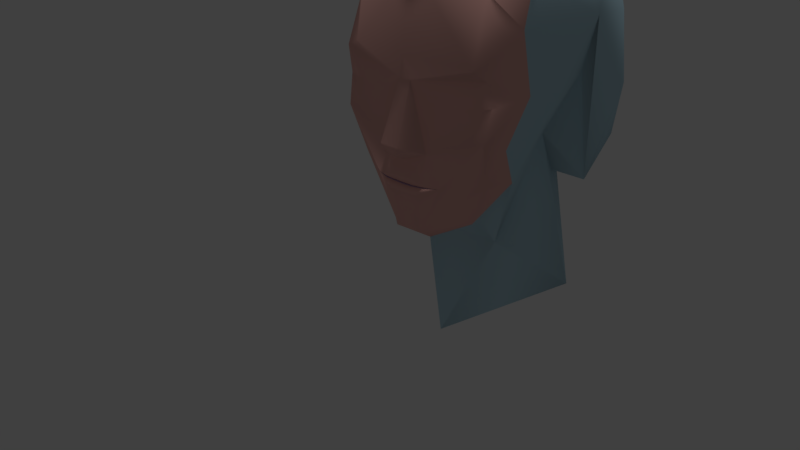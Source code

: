 # Source: Fem_Head1.blend  (saved by Blender 2.79.0; exported with 4.5.12 LTS)
import bpy
from mathutils import Matrix  # noqa: F401  (used for matrix-valued properties, if any)

bpy.ops.wm.read_factory_settings(use_empty=True)
scene = bpy.context.scene
scene.name = 'hologram'

# ---- collections
col_collection_1 = bpy.data.collections.new('Collection 1'); scene.collection.children.link(col_collection_1)

# ---- materials (node trees are filled in below, after node groups)
mat_sci2_tounge_bmp = bpy.data.materials.new('Sci2_Tounge.bmp')
mat_sci2_tounge_bmp.alpha_threshold = 0.0
mat_sci2_tounge_bmp.use_transparent_shadow = False
mat_sci2_tounge_bmp.diffuse_color = (0.6274, 0.4073, 0.5683, 1.0)
mat_sci2_tounge_bmp.roughness = 0.5
mat_sci2_teeth_bmp = bpy.data.materials.new('Sci2_Teeth.bmp')
mat_sci2_teeth_bmp.alpha_threshold = 0.0
mat_sci2_teeth_bmp.use_transparent_shadow = False
mat_sci2_teeth_bmp.diffuse_color = (0.7021, 0.6981, 0.6861, 1.0)
mat_sci2_teeth_bmp.roughness = 0.5
mat_player_teeth1_bmp = bpy.data.materials.new('PLAYER_Teeth1.bmp')
mat_player_teeth1_bmp.alpha_threshold = 0.0
mat_player_teeth1_bmp.use_transparent_shadow = False
mat_player_teeth1_bmp.diffuse_color = (0.9339, 0.8481, 0.5472, 1.0)
mat_player_teeth1_bmp.roughness = 0.5
mat_headside_bmp = bpy.data.materials.new('headside.bmp')
mat_headside_bmp.alpha_threshold = 0.0
mat_headside_bmp.use_transparent_shadow = False
mat_headside_bmp.diffuse_color = (0.8553, 0.6686, 0.866, 1.0)
mat_headside_bmp.roughness = 0.5
mat_olderface_bmp = bpy.data.materials.new('olderface.bmp')
mat_olderface_bmp.alpha_threshold = 0.0
mat_olderface_bmp.use_transparent_shadow = False
mat_olderface_bmp.diffuse_color = (0.87, 0.4736, 0.4224, 1.0)
mat_olderface_bmp.roughness = 0.5
mat_olderside_bmp = bpy.data.materials.new('olderside.bmp')
mat_olderside_bmp.alpha_threshold = 0.0
mat_olderside_bmp.use_transparent_shadow = False
mat_olderside_bmp.diffuse_color = (0.4902, 0.7024, 0.8022, 1.0)
mat_olderside_bmp.roughness = 0.5

# ---- material node trees

# ---- world
world_world = bpy.data.worlds.new('World'); scene.world = world_world
world_world.color = (0.05088, 0.05088, 0.05088)
world_world.use_sun_shadow = False
world_world.sun_shadow_jitter_overblur = 0.0
world_world.cycles.sampling_method = 'MANUAL'

# ---- lights
light_hemi = bpy.data.lights.new('Hemi', 'SUN')
light_hemi.transmission_factor = 0.0
light_hemi.angle = 0.1993
light_hemi.energy = 1.0
light_hemi.shadow_buffer_clip_start = 0.5
light_hemi.shadow_soft_size = 0.1
light_hemi.shadow_cascade_max_distance = 1000.0

# ---- meshes
me_sci3_template_biped1_nerdhead__001 = bpy.data.meshes.new('SCI3_Template_Biped1(NerdHead).001')
me_sci3_template_biped1_nerdhead__001.from_pydata([(-0.8901, -5.228, 63.22), (1.069, -5.242, 63.27), (-0.525, -5.397, 63.22), (0.04202, -5.456, 63.22), (0.3724, -5.457, 63.23), (-0.5197, -5.395, 63.26), (0.6498, -5.397, 63.27), (0.05034, -5.451, 63.27), (-0.536, -3.895, 63.12), (0.264, -5.332, 63.26), (0.234, -3.934, 63.05), (1.064, -3.905, 63.11), (1.364, -4.474, 63.29), (0.704, -5.154, 63.4), (1.334, -4.41, 63.16), (0.624, -5.156, 63.24), (-0.08596, -5.154, 63.4), (-0.05596, -5.148, 63.25), (-0.826, -4.474, 63.29), (-0.786, -4.409, 63.15), (-0.04257, -5.142, 63.29), (0.6074, -5.102, 63.13), (0.5974, -5.142, 63.29), (-0.05257, -5.102, 63.13), (-0.8126, -4.412, 63.09), (-0.7726, -4.432, 63.18), (1.307, -4.422, 63.18), (1.347, -4.422, 63.09), (0.3805, -5.45, 63.27), (-2.52, -3.626, 65.62), (-0.8297, -3.261, 61.84), (0.9603, -3.371, 61.79), (-2.15, -4.019, 64.27), (1.98, -4.719, 68.34), (2.04, -5.271, 66.6), (2.16, -4.864, 66.27), (0.2203, -5.353, 66.02), (1.27, -5.076, 65.38), (0.7403, -5.358, 64.18), (2.23, -5.025, 64.73), (2.04, -4.646, 63.37), (0.4124, -5.197, 61.84), (1.432, -4.267, 62.04), (0.5924, -4.957, 61.67), (-0.5276, -4.957, 61.67), (-1.338, -4.287, 62.05), (-1.81, -4.664, 63.39), (-2.07, -5.033, 64.75), (-2.21, -4.775, 65.53), (-2.21, -4.897, 66.31), (-1.14, -5.093, 65.43), (-0.1097, -5.372, 66.01), (-0.4497, -5.353, 64.16), (-0.1697, -6.026, 64.48), (-0.02973, -6.008, 64.24), (0.2603, -6.005, 64.23), (0.1503, -5.855, 64.1), (0.1503, -5.488, 63.95), (0.4503, -5.411, 63.75), (0.1803, -5.409, 63.74), (0.3603, -5.521, 63.48), (-0.2297, -5.521, 63.48), (-0.24, -5.426, 63.26), (0.4224, -5.477, 63.02), (0.6623, -5.396, 63.24), (0.4924, -5.277, 62.71), (0.07242, -5.277, 62.68), (-0.2876, -5.197, 61.85), (-0.3976, -5.277, 62.75), (-0.3176, -5.477, 63.01), (-0.2357, -5.428, 63.22), (-1.75, -4.732, 68.39), (-1.58, -5.272, 66.64), (0.06028, -5.478, 66.63), (0.3803, -6.033, 64.47), (2.25, -4.758, 65.57), (-0.5697, -5.454, 63.35), (-0.3397, -5.409, 63.74), (-0.05973, -5.409, 63.74), (0.6603, -5.425, 63.36), (-2.403, -0.8927, 59.12), (-0.03579, 1.156, 59.47), (2.452, -0.9637, 59.17), (2.82, 0.633, 64.91), (1.56, 2.529, 62.47), (2.45, 0.9515, 66.81), (-0.009718, 2.34, 65.45), (-1.47, 2.529, 62.47), (-2.07, 0.9006, 66.81), (-2.78, 0.4914, 65.01), (-3.07, -1.685, 67.48), (-2.48, -0.696, 62.4), (-1.53, -0.696, 62.4), (-1.3, 0.05976, 62.01), (-0.1797, 0.7177, 62.0), (-0.01973, 0.9334, 62.01), (0.1603, 0.7177, 62.0), (1.25, 0.07213, 62.0), (2.59, -0.696, 62.4), (3.05, -1.412, 67.29), (2.22, 0.4731, 68.88), (-0.009709, 1.368, 69.75), (0.05029, -0.5339, 70.8), (-2.71, 0.4566, 68.94), (-2.58, -3.047, 70.42), (-2.79, -4.045, 68.86), (-2.51, -4.086, 67.29), (-2.45, -2.622, 64.8), (-2.49, -1.076, 65.65), (-1.51, -1.242, 63.69), (1.2, -2.857, 60.86), (1.51, -1.244, 63.66), (1.52, -0.696, 62.4), (2.59, -3.627, 65.66), (2.6, -4.061, 67.43), (2.79, -4.042, 68.7), (2.74, -3.022, 70.33), (1.96, -4.227, 70.36), (0.1003, -2.941, 71.07), (0.03029, -4.389, 70.49), (-1.91, -4.227, 70.36), (-0.02972, -5.102, 69.68), (0.0002832, -5.216, 68.99), (-0.03972, -4.933, 68.73), (1.79, -3.03, 62.88), (2.48, -2.621, 64.76), (2.48, -1.075, 65.61), (-1.82, -3.034, 62.93), (-0.009712, 1.978, 68.24), (0.2003, 2.03, 66.93), (2.21, -4.011, 64.24), (-0.04577, -3.589, 57.89), (-1.15, -2.858, 60.9), (-0.0009587, -4.856, 63.21), (-0.1237, -5.364, 63.26)], [], [(0, 8, 5), (5, 8, 133, 134), (8, 10, 133), (9, 10, 6), (10, 11, 6), (6, 11, 1), (11, 4, 64), (0, 2, 8), (8, 2, 10), (2, 70, 10), (10, 3, 11), (3, 4, 11), (5, 134, 62), (7, 9, 28), (12, 13, 14), (14, 13, 15), (13, 16, 15), (15, 16, 17), (16, 18, 17), (17, 18, 19), (20, 21, 22), (20, 23, 21), (20, 24, 23), (20, 25, 24), (22, 21, 26), (26, 21, 27), (123, 33, 115), (115, 33, 114), (33, 34, 114), (114, 34, 35), (34, 36, 35), (35, 36, 37), (36, 38, 37), (37, 38, 39), (38, 1, 39), (39, 1, 40), (1, 41, 40), (40, 41, 42), (41, 43, 42), (42, 43, 31), (43, 44, 31), (31, 44, 30), (44, 45, 30), (30, 45, 127), (45, 46, 127), (127, 46, 32), (46, 47, 32), (32, 47, 29), (47, 48, 29), (29, 48, 49), (48, 50, 49), (49, 50, 51), (50, 52, 51), (51, 52, 53), (52, 54, 53), (53, 54, 55), (54, 56, 55), (55, 56, 38), (56, 57, 38), (38, 57, 58), (57, 59, 58), (58, 59, 60), (59, 61, 60), (60, 61, 7), (61, 62, 7), (4, 63, 64), (64, 63, 1), (63, 65, 1), (1, 65, 41), (65, 66, 41), (41, 66, 67), (66, 68, 67), (67, 68, 0), (68, 69, 0), (0, 69, 2), (69, 70, 2), (106, 71, 105), (105, 71, 123), (71, 72, 123), (123, 72, 73), (72, 51, 73), (73, 51, 36), (51, 53, 36), (36, 53, 74), (53, 55, 74), (74, 55, 38), (31, 124, 42), (42, 124, 40), (124, 130, 40), (40, 130, 39), (130, 113, 39), (39, 113, 75), (113, 35, 75), (75, 35, 37), (46, 0, 47), (47, 0, 52), (0, 76, 52), (52, 76, 77), (76, 61, 77), (77, 61, 78), (61, 59, 78), (78, 59, 57), (79, 1, 38), (79, 6, 1), (79, 28, 6), (79, 60, 28), (79, 58, 60), (79, 38, 58), (54, 52, 56), (56, 52, 57), (52, 77, 57), (57, 77, 78), (67, 44, 41), (67, 45, 44), (67, 46, 45), (67, 0, 46), (65, 63, 66), (66, 63, 69), (63, 3, 69), (69, 3, 70), (51, 72, 49), (49, 72, 106), (72, 71, 106), (61, 76, 62), (62, 76, 5), (76, 0, 5), (36, 34, 73), (73, 34, 123), (34, 33, 123), (52, 50, 47), (47, 50, 48), (114, 35, 113), (38, 36, 74), (49, 106, 29), (44, 43, 41), (69, 68, 66), (28, 60, 7), (75, 37, 39), (63, 4, 3), (83, 84, 85), (85, 84, 86), (84, 87, 86), (86, 87, 88), (87, 89, 88), (88, 89, 90), (89, 91, 90), (90, 91, 92), (91, 93, 92), (92, 93, 80), (93, 94, 80), (80, 94, 81), (94, 95, 81), (81, 95, 82), (95, 96, 82), (82, 96, 97), (96, 84, 97), (97, 84, 98), (84, 83, 98), (98, 83, 99), (83, 85, 99), (99, 85, 100), (85, 101, 100), (100, 101, 102), (101, 103, 102), (102, 103, 104), (103, 90, 104), (104, 90, 105), (90, 106, 105), (29, 90, 107), (107, 90, 108), (90, 92, 108), (108, 92, 109), (92, 80, 109), (109, 80, 132), (80, 131, 132), (132, 131, 110), (131, 82, 110), (110, 82, 111), (82, 112, 111), (111, 112, 98), (112, 97, 98), (113, 99, 114), (114, 99, 115), (99, 116, 115), (115, 116, 117), (116, 118, 117), (117, 118, 119), (118, 120, 119), (119, 120, 121), (120, 105, 121), (121, 105, 122), (105, 123, 122), (122, 123, 115), (30, 110, 31), (31, 110, 124), (110, 111, 124), (124, 111, 125), (111, 126, 125), (125, 126, 99), (126, 98, 99), (120, 118, 104), (104, 118, 102), (118, 116, 102), (102, 116, 100), (116, 99, 100), (108, 109, 107), (107, 109, 127), (109, 132, 127), (127, 132, 30), (132, 110, 30), (101, 128, 103), (103, 128, 88), (128, 129, 88), (88, 129, 86), (129, 85, 86), (91, 94, 93), (91, 95, 94), (91, 84, 95), (91, 87, 84), (91, 89, 87), (119, 121, 117), (117, 121, 115), (121, 122, 115), (124, 125, 130), (130, 125, 113), (125, 99, 113), (127, 32, 107), (107, 32, 29), (101, 85, 128), (128, 85, 129), (29, 106, 90), (104, 105, 120), (112, 82, 97), (90, 103, 88), (96, 95, 84), (111, 98, 126), (134, 133, 9), (62, 134, 9, 7), (133, 10, 9), (10, 70, 3), (28, 9, 6), (64, 1, 11)])
me_sci3_template_biped1_nerdhead__001.polygons.foreach_set('use_smooth', [True] * 242)
me_sci3_template_biped1_nerdhead__001.polygons.foreach_set('material_index', [0, 0, 0, 0, 0, 0, 0, 0, 0, 0, 0, 0, 0, 0, 1, 1, 1, 1, 1, 1, 1, 1, 1, 1, 1, 1, 4, 4, 4, 4, 4, 4, 4, 4, 4, 4, 4, 4, 4, 4, 4, 4, 4, 4, 4, 4, 4, 4, 4, 4, 4, 4, 4, 4, 4, 4, 4, 4, 4, 4, 4, 4, 4, 4, 4, 4, 4, 4, 4, 4, 4, 4, 4, 4, 4, 4, 4, 4, 4, 4, 4, 4, 4, 4, 4, 4, 4, 4, 4, 4, 4, 4, 4, 4, 4, 4, 4, 4, 4, 4, 4, 4, 4, 4, 4, 4, 4, 4, 4, 4, 4, 4, 4, 4, 4, 4, 4, 4, 4, 4, 4, 4, 4, 4, 4, 4, 4, 4, 4, 4, 4, 4, 4, 4, 4, 4, 4, 4, 4, 5, 5, 5, 5, 5, 5, 5, 5, 5, 5, 5, 5, 5, 5, 5, 5, 5, 5, 5, 5, 5, 5, 5, 5, 5, 5, 5, 5, 5, 5, 5, 5, 5, 5, 5, 5, 5, 5, 5, 5, 5, 5, 5, 5, 5, 5, 5, 5, 5, 5, 5, 5, 5, 5, 5, 5, 5, 5, 5, 5, 5, 5, 5, 5, 5, 5, 5, 5, 5, 5, 5, 5, 5, 5, 5, 5, 5, 5, 5, 5, 5, 5, 5, 5, 5, 5, 5, 5, 5, 5, 5, 5, 5, 5, 5, 5, 5, 0, 0, 0, 0, 0, 0])
_uv = me_sci3_template_biped1_nerdhead__001.uv_layers.new(name='UVMap')
_uv.uv.foreach_set('vector', [0.7, 0.625, 0.6, 0.875, 0.6, 0.375, 0.6, 0.375, 0.6, 0.875, 0.4997, 0.5406, 0.5238, 0.375, 0.6, 0.875, 0.45, 0.875, 0.4997, 0.5406, 0.45, 0.375, 0.45, 0.875, 0.3, 0.375, 0.45, 0.875, 0.3, 0.875, 0.3, 0.375, 0.3, 0.375, 0.3, 0.875, 0.2, 0.625, 0.3, 0.875, 0.3, 0.375, 0.2602, 0.4745, 0.7, 0.625, 0.55, 0.375, 0.6, 0.875, 0.6, 0.875, 0.55, 0.375, 0.45, 0.875, 0.55, 0.375, 0.5039, 0.3174, 0.45, 0.875, 0.45, 0.875, 0.45, 0.25, 0.3, 0.875, 0.45, 0.25, 0.3, 0.375, 0.3, 0.875, 0.6, 0.375, 0.5238, 0.375, 0.5248, 0.3124, 0.45, 0.25, 0.45, 0.375, 0.3645, 0.3213, 0.0, 0.5, 0.2708, 0.1667, 0.02083, 0.8333, 0.02083, 0.8333, 0.2708, 0.1667, 0.3125, 0.5, 0.2708, 0.1667, 0.6042, 0.1667, 0.3125, 0.5, 0.3125, 0.5, 0.6042, 0.1667, 0.5833, 0.5, 0.6042, 0.1667, 0.9167, 0.5, 0.5833, 0.5, 0.5833, 0.5, 0.9167, 0.5, 0.8958, 0.8333, 0.5833, 0.5, 0.3125, 0.8333, 0.3125, 0.5, 0.5833, 0.5, 0.6042, 0.8333, 0.3125, 0.8333, 0.5833, 0.5, 0.9167, 1.0, 0.6042, 0.8333, 0.5833, 0.5, 0.8958, 0.6667, 0.9167, 1.0, 0.3125, 0.5, 0.3125, 0.8333, 0.02083, 0.6667, 0.02083, 0.6667, 0.3125, 0.8333, 0.02083, 1.0, 0.5, 0.9833, 0.1413, 0.925, 0.0, 0.975, 0.0, 0.975, 0.1413, 0.925, 0.03261, 0.8, 0.1413, 0.925, 0.1304, 0.6833, 0.03261, 0.8, 0.03261, 0.8, 0.1304, 0.6833, 0.1087, 0.6417, 0.1304, 0.6833, 0.4565, 0.6083, 0.1087, 0.6417, 0.1087, 0.6417, 0.4565, 0.6083, 0.2609, 0.5167, 0.4565, 0.6083, 0.3587, 0.3583, 0.2609, 0.5167, 0.2609, 0.5167, 0.3587, 0.3583, 0.09783, 0.425, 0.3587, 0.3583, 0.3043, 0.225, 0.09783, 0.425, 0.09783, 0.425, 0.3043, 0.225, 0.1304, 0.2417, 0.3043, 0.225, 0.413, 0.03333, 0.1304, 0.2417, 0.1304, 0.2417, 0.413, 0.03333, 0.2391, 0.05833, 0.413, 0.03333, 0.3913, 0.008333, 0.2391, 0.05833, 0.2391, 0.05833, 0.3913, 0.008333, 0.3152, 0.025, 0.3913, 0.008333, 0.587, 0.008333, 0.3152, 0.025, 0.3152, 0.025, 0.587, 0.008333, 0.6413, 0.03333, 0.587, 0.008333, 0.7283, 0.05833, 0.6413, 0.03333, 0.6413, 0.03333, 0.7283, 0.05833, 0.8152, 0.1833, 0.7283, 0.05833, 0.8152, 0.25, 0.8152, 0.1833, 0.8152, 0.1833, 0.8152, 0.25, 0.8696, 0.3667, 0.8152, 0.25, 0.8587, 0.4333, 0.8696, 0.3667, 0.8696, 0.3667, 0.8587, 0.4333, 0.9457, 0.55, 0.8587, 0.4333, 0.8804, 0.5417, 0.9457, 0.55, 0.9457, 0.55, 0.8804, 0.5417, 0.8913, 0.65, 0.8804, 0.5417, 0.6957, 0.525, 0.8913, 0.65, 0.8913, 0.65, 0.6957, 0.525, 0.5109, 0.6083, 0.6957, 0.525, 0.5761, 0.35, 0.5109, 0.6083, 0.5109, 0.6083, 0.5761, 0.35, 0.5217, 0.3917, 0.5761, 0.35, 0.5, 0.3583, 0.5217, 0.3917, 0.5217, 0.3917, 0.5, 0.3583, 0.4457, 0.3583, 0.5, 0.3583, 0.4674, 0.3417, 0.4457, 0.3583, 0.4457, 0.3583, 0.4674, 0.3417, 0.3587, 0.3583, 0.4674, 0.3417, 0.4674, 0.325, 0.3587, 0.3583, 0.3587, 0.3583, 0.4674, 0.325, 0.413, 0.2917, 0.4674, 0.325, 0.4565, 0.2917, 0.413, 0.2917, 0.413, 0.2917, 0.4565, 0.2917, 0.4239, 0.2583, 0.4565, 0.2917, 0.5326, 0.2583, 0.4239, 0.2583, 0.4239, 0.2583, 0.5326, 0.2583, 0.4891, 0.2167, 0.5326, 0.2583, 0.5326, 0.2167, 0.4891, 0.2167, 0.4239, 0.2167, 0.413, 0.1917, 0.3696, 0.2167, 0.3696, 0.2167, 0.413, 0.1917, 0.3043, 0.225, 0.413, 0.1917, 0.4022, 0.15, 0.3043, 0.225, 0.3043, 0.225, 0.4022, 0.15, 0.413, 0.03333, 0.4022, 0.15, 0.4783, 0.1417, 0.413, 0.03333, 0.413, 0.03333, 0.4783, 0.1417, 0.5435, 0.03333, 0.4783, 0.1417, 0.5652, 0.1583, 0.5435, 0.03333, 0.5435, 0.03333, 0.5652, 0.1583, 0.6522, 0.225, 0.5652, 0.1583, 0.5543, 0.1833, 0.6522, 0.225, 0.6522, 0.225, 0.5543, 0.1833, 0.587, 0.2167, 0.5543, 0.1833, 0.5326, 0.2083, 0.587, 0.2167, 0.9348, 0.7833, 0.8043, 0.9333, 0.9891, 1.0, 0.9891, 1.0, 0.8043, 0.9333, 0.5, 0.9833, 0.8043, 0.9333, 0.7717, 0.6917, 0.5, 0.9833, 0.5, 0.9833, 0.7717, 0.6917, 0.4783, 0.6917, 0.7717, 0.6917, 0.5109, 0.6083, 0.4783, 0.6917, 0.4783, 0.6917, 0.5109, 0.6083, 0.4565, 0.6083, 0.5109, 0.6083, 0.5217, 0.3917, 0.4565, 0.6083, 0.4565, 0.6083, 0.5217, 0.3917, 0.4239, 0.3917, 0.5217, 0.3917, 0.4457, 0.3583, 0.4239, 0.3917, 0.4239, 0.3917, 0.4457, 0.3583, 0.3587, 0.3583, 0.3152, 0.025, 0.1739, 0.175, 0.2391, 0.05833, 0.2391, 0.05833, 0.1739, 0.175, 0.1304, 0.2417, 0.1739, 0.175, 0.09783, 0.3583, 0.1304, 0.2417, 0.1304, 0.2417, 0.09783, 0.3583, 0.09783, 0.425, 0.09783, 0.3583, 0.03261, 0.5583, 0.09783, 0.425, 0.09783, 0.425, 0.03261, 0.5583, 0.08696, 0.5417, 0.03261, 0.5583, 0.1087, 0.6417, 0.08696, 0.5417, 0.08696, 0.5417, 0.1087, 0.6417, 0.2609, 0.5167, 0.8152, 0.25, 0.6522, 0.225, 0.8587, 0.4333, 0.8587, 0.4333, 0.6522, 0.225, 0.5761, 0.35, 0.6522, 0.225, 0.5978, 0.2333, 0.5761, 0.35, 0.5761, 0.35, 0.5978, 0.2333, 0.5543, 0.2917, 0.5978, 0.2333, 0.5326, 0.2583, 0.5543, 0.2917, 0.5543, 0.2917, 0.5326, 0.2583, 0.5, 0.2917, 0.5326, 0.2583, 0.4565, 0.2917, 0.5, 0.2917, 0.5, 0.2917, 0.4565, 0.2917, 0.4674, 0.325, 0.3696, 0.2417, 0.3043, 0.225, 0.3587, 0.3583, 0.3696, 0.2417, 0.3804, 0.2167, 0.3043, 0.225, 0.3696, 0.2417, 0.4239, 0.2167, 0.3804, 0.2167, 0.3696, 0.2417, 0.4239, 0.2583, 0.4239, 0.2167, 0.3696, 0.2417, 0.413, 0.2917, 0.4239, 0.2583, 0.3696, 0.2417, 0.3587, 0.3583, 0.413, 0.2917, 0.5, 0.3583, 0.5761, 0.35, 0.4674, 0.3417, 0.4674, 0.3417, 0.5761, 0.35, 0.4674, 0.325, 0.5761, 0.35, 0.5543, 0.2917, 0.4674, 0.325, 0.4674, 0.325, 0.5543, 0.2917, 0.5, 0.2917, 0.5435, 0.03333, 0.587, 0.008333, 0.413, 0.03333, 0.5435, 0.03333, 0.7283, 0.05833, 0.587, 0.008333, 0.5435, 0.03333, 0.8152, 0.25, 0.7283, 0.05833, 0.5435, 0.03333, 0.6522, 0.225, 0.8152, 0.25, 0.4022, 0.15, 0.413, 0.1917, 0.4783, 0.1417, 0.4783, 0.1417, 0.413, 0.1917, 0.5543, 0.1833, 0.413, 0.1917, 0.4891, 0.2167, 0.5543, 0.1833, 0.5543, 0.1833, 0.4891, 0.2167, 0.5326, 0.2083, 0.5109, 0.6083, 0.7717, 0.6917, 0.8913, 0.65, 0.8913, 0.65, 0.7717, 0.6917, 0.9348, 0.7833, 0.7717, 0.6917, 0.8043, 0.9333, 0.9348, 0.7833, 0.5326, 0.2583, 0.5978, 0.2333, 0.5326, 0.2167, 0.5326, 0.2167, 0.5978, 0.2333, 0.587, 0.2167, 0.5978, 0.2333, 0.6522, 0.225, 0.587, 0.2167, 0.4565, 0.6083, 0.1304, 0.6833, 0.4783, 0.6917, 0.4783, 0.6917, 0.1304, 0.6833, 0.5, 0.9833, 0.1304, 0.6833, 0.1413, 0.925, 0.5, 0.9833, 0.5761, 0.35, 0.6957, 0.525, 0.8587, 0.4333, 0.8587, 0.4333, 0.6957, 0.525, 0.8804, 0.5417, 0.03261, 0.8, 0.1087, 0.6417, 0.03261, 0.5583, 0.3587, 0.3583, 0.4565, 0.6083, 0.4239, 0.3917, 0.8913, 0.65, 0.9348, 0.7833, 0.9457, 0.55, 0.587, 0.008333, 0.3913, 0.008333, 0.413, 0.03333, 0.5543, 0.1833, 0.5652, 0.1583, 0.4783, 0.1417, 0.4239, 0.2167, 0.4239, 0.2583, 0.4891, 0.2167, 0.08696, 0.5417, 0.2609, 0.5167, 0.09783, 0.425, 0.413, 0.1917, 0.4239, 0.2167, 0.4891, 0.2167, 0.2353, 0.5321, 0.0, 0.3395, 0.1912, 0.6789, 0.1912, 0.6789, 0.0, 0.3395, 0.01471, 0.5688, 0.0, 0.3395, 0.0, 0.3395, 0.01471, 0.5688, 0.01471, 0.5688, 0.0, 0.3395, 0.2059, 0.6789, 0.0, 0.3395, 0.25, 0.5321, 0.2059, 0.6789, 0.2059, 0.6789, 0.25, 0.5321, 0.5294, 0.7248, 0.25, 0.5321, 0.3971, 0.3303, 0.5294, 0.7248, 0.5294, 0.7248, 0.3971, 0.3303, 0.3971, 0.3303, 0.3971, 0.3303, 0.3088, 0.3028, 0.3971, 0.3303, 0.3971, 0.3303, 0.3088, 0.3028, 0.4412, 0.1193, 0.3088, 0.3028, 0.2206, 0.3028, 0.4412, 0.1193, 0.4412, 0.1193, 0.2206, 0.3028, 0.1765, 0.2294, 0.2206, 0.3028, 0.1912, 0.3028, 0.1765, 0.2294, 0.1765, 0.2294, 0.1912, 0.3028, 0.4412, 0.1193, 0.1912, 0.3028, 0.2206, 0.3028, 0.4412, 0.1193, 0.4412, 0.1193, 0.2206, 0.3028, 0.3088, 0.3028, 0.2206, 0.3028, 0.0, 0.3395, 0.3088, 0.3028, 0.3088, 0.3028, 0.0, 0.3395, 0.3971, 0.3303, 0.0, 0.3395, 0.2353, 0.5321, 0.3971, 0.3303, 0.3971, 0.3303, 0.2353, 0.5321, 0.4853, 0.7156, 0.2353, 0.5321, 0.1912, 0.6789, 0.4853, 0.7156, 0.4853, 0.7156, 0.1912, 0.6789, 0.25, 0.8349, 0.1912, 0.6789, 0.1471, 0.8991, 0.25, 0.8349, 0.25, 0.8349, 0.1471, 0.8991, 0.3824, 0.9817, 0.1471, 0.8991, 0.2647, 0.844, 0.3824, 0.9817, 0.3824, 0.9817, 0.2647, 0.844, 0.6912, 0.9541, 0.2647, 0.844, 0.5294, 0.7248, 0.6912, 0.9541, 0.6912, 0.9541, 0.5294, 0.7248, 0.8235, 0.8349, 0.5294, 0.7248, 0.8235, 0.7156, 0.8235, 0.8349, 0.7647, 0.5872, 0.5294, 0.7248, 0.6471, 0.5229, 0.6471, 0.5229, 0.5294, 0.7248, 0.4559, 0.5872, 0.5294, 0.7248, 0.3971, 0.3303, 0.4559, 0.5872, 0.4559, 0.5872, 0.3971, 0.3303, 0.4706, 0.4312, 0.3971, 0.3303, 0.4412, 0.1193, 0.4706, 0.4312, 0.4706, 0.4312, 0.4412, 0.1193, 0.6765, 0.2202, 0.4412, 0.1193, 0.7353, 0.009174, 0.6765, 0.2202, 0.6765, 0.2202, 0.7353, 0.009174, 0.6765, 0.211, 0.7353, 0.009174, 0.4412, 0.1193, 0.6765, 0.211, 0.6765, 0.211, 0.4412, 0.1193, 0.4706, 0.4312, 0.4412, 0.1193, 0.3971, 0.3303, 0.4706, 0.4312, 0.4706, 0.4312, 0.3971, 0.3303, 0.3971, 0.3303, 0.3971, 0.3303, 0.3088, 0.3028, 0.3971, 0.3303, 0.7647, 0.5872, 0.4853, 0.7156, 0.8235, 0.7248, 0.8235, 0.7248, 0.4853, 0.7156, 0.8235, 0.8257, 0.4853, 0.7156, 0.6912, 0.945, 0.8235, 0.8257, 0.8235, 0.8257, 0.6912, 0.945, 0.8529, 0.945, 0.6912, 0.945, 0.6765, 1.0, 0.8529, 0.945, 0.8529, 0.945, 0.6765, 1.0, 0.8676, 0.9633, 0.6765, 1.0, 0.8382, 0.9541, 0.8676, 0.9633, 0.8676, 0.9633, 0.8382, 0.9541, 0.9559, 0.8991, 0.8382, 0.9541, 0.8235, 0.8349, 0.9559, 0.8991, 0.9559, 0.8991, 0.8235, 0.8349, 0.9706, 0.844, 0.8235, 0.8349, 0.9412, 0.8257, 0.9706, 0.844, 0.9706, 0.844, 0.9412, 0.8257, 0.8235, 0.8257, 0.7206, 0.2936, 0.6765, 0.211, 0.7353, 0.2844, 0.7353, 0.2844, 0.6765, 0.211, 0.6912, 0.3761, 0.6765, 0.211, 0.4706, 0.4312, 0.6912, 0.3761, 0.6912, 0.3761, 0.4706, 0.4312, 0.6471, 0.5138, 0.4706, 0.4312, 0.4559, 0.578, 0.6471, 0.5138, 0.6471, 0.5138, 0.4559, 0.578, 0.4853, 0.7156, 0.4559, 0.578, 0.3971, 0.3303, 0.4853, 0.7156, 0.8382, 0.9541, 0.6765, 1.0, 0.6912, 0.9541, 0.6912, 0.9541, 0.6765, 1.0, 0.3824, 0.9817, 0.6765, 1.0, 0.6912, 0.945, 0.3824, 0.9817, 0.3824, 0.9817, 0.6912, 0.945, 0.25, 0.8349, 0.6912, 0.945, 0.4853, 0.7156, 0.25, 0.8349, 0.4559, 0.5872, 0.4706, 0.4312, 0.6471, 0.5229, 0.6471, 0.5229, 0.4706, 0.4312, 0.6912, 0.3761, 0.4706, 0.4312, 0.6765, 0.2202, 0.6912, 0.3761, 0.6912, 0.3761, 0.6765, 0.2202, 0.7206, 0.2936, 0.6765, 0.2202, 0.6765, 0.211, 0.7206, 0.2936, 0.1471, 0.8991, 0.07353, 0.789, 0.2647, 0.844, 0.2647, 0.844, 0.07353, 0.789, 0.2059, 0.6789, 0.07353, 0.789, 0.05882, 0.6881, 0.2059, 0.6789, 0.2059, 0.6789, 0.05882, 0.6881, 0.01471, 0.5688, 0.05882, 0.6881, 0.1912, 0.6789, 0.01471, 0.5688, 0.3971, 0.3303, 0.2206, 0.3028, 0.3088, 0.3028, 0.3971, 0.3303, 0.1912, 0.3028, 0.2206, 0.3028, 0.3971, 0.3303, 0.0, 0.3395, 0.1912, 0.3028, 0.3971, 0.3303, 0.0, 0.3395, 0.0, 0.3395, 0.3971, 0.3303, 0.25, 0.5321, 0.0, 0.3395, 0.8676, 0.9633, 0.9559, 0.8991, 0.8529, 0.945, 0.8529, 0.945, 0.9559, 0.8991, 0.8235, 0.8257, 0.9559, 0.8991, 0.9706, 0.844, 0.8235, 0.8257, 0.6912, 0.3761, 0.6471, 0.5138, 0.8235, 0.4771, 0.8235, 0.4771, 0.6471, 0.5138, 0.7647, 0.5872, 0.6471, 0.5138, 0.4853, 0.7156, 0.7647, 0.5872, 0.6912, 0.3761, 0.8235, 0.4771, 0.6471, 0.5229, 0.6471, 0.5229, 0.8235, 0.4771, 0.7647, 0.5872, 0.1471, 0.8991, 0.1912, 0.6789, 0.07353, 0.789, 0.07353, 0.789, 0.1912, 0.6789, 0.05882, 0.6881, 0.7647, 0.5872, 0.8235, 0.7156, 0.5294, 0.7248, 0.6912, 0.9541, 0.8235, 0.8349, 0.8382, 0.9541, 0.3971, 0.3303, 0.4412, 0.1193, 0.3088, 0.3028, 0.5294, 0.7248, 0.2647, 0.844, 0.2059, 0.6789, 0.2206, 0.3028, 0.1912, 0.3028, 0.0, 0.3395, 0.4706, 0.4312, 0.3971, 0.3303, 0.4559, 0.578, 0.5238, 0.375, 0.4997, 0.5406, 0.45, 0.375, 0.5248, 0.3124, 0.5238, 0.375, 0.45, 0.375, 0.45, 0.25, 0.4997, 0.5406, 0.45, 0.875, 0.45, 0.375, 0.45, 0.875, 0.5039, 0.3174, 0.45, 0.25, 0.3645, 0.3213, 0.45, 0.375, 0.3, 0.375, 0.2602, 0.4745, 0.2, 0.625, 0.3, 0.875])
_ca = me_sci3_template_biped1_nerdhead__001.color_attributes.new('Col', 'BYTE_COLOR', 'CORNER')
_ca.data.foreach_set('color', [1.0, 1.0, 1.0, 1.0, 1.0, 1.0, 1.0, 1.0, 1.0, 1.0, 1.0, 1.0, 1.0, 1.0, 1.0, 1.0, 1.0, 1.0, 1.0, 1.0, 1.0, 1.0, 1.0, 1.0, 1.0, 1.0, 1.0, 1.0, 1.0, 1.0, 1.0, 1.0, 1.0, 1.0, 1.0, 1.0, 1.0, 1.0, 1.0, 1.0, 1.0, 1.0, 1.0, 1.0, 1.0, 1.0, 1.0, 1.0, 1.0, 1.0, 1.0, 1.0, 1.0, 1.0, 1.0, 1.0, 1.0, 1.0, 1.0, 1.0, 1.0, 1.0, 1.0, 1.0, 1.0, 1.0, 1.0, 1.0, 1.0, 1.0, 1.0, 1.0, 1.0, 1.0, 1.0, 1.0, 1.0, 1.0, 1.0, 1.0, 1.0, 1.0, 1.0, 1.0, 1.0, 1.0, 1.0, 1.0, 1.0, 1.0, 1.0, 1.0, 1.0, 1.0, 1.0, 1.0, 1.0, 1.0, 1.0, 1.0, 1.0, 1.0, 1.0, 1.0, 1.0, 1.0, 1.0, 1.0, 1.0, 1.0, 1.0, 1.0, 1.0, 1.0, 1.0, 1.0, 1.0, 1.0, 1.0, 1.0, 1.0, 1.0, 1.0, 1.0, 1.0, 1.0, 1.0, 1.0, 1.0, 1.0, 1.0, 1.0, 1.0, 1.0, 1.0, 1.0, 1.0, 1.0, 1.0, 1.0, 1.0, 1.0, 1.0, 1.0, 1.0, 1.0, 1.0, 1.0, 1.0, 1.0, 1.0, 1.0, 1.0, 1.0, 1.0, 1.0, 1.0, 1.0, 1.0, 1.0, 1.0, 1.0, 1.0, 1.0, 1.0, 1.0, 1.0, 1.0, 1.0, 1.0, 1.0, 1.0, 1.0, 1.0, 1.0, 1.0, 1.0, 1.0, 1.0, 1.0, 1.0, 1.0, 1.0, 1.0, 1.0, 1.0, 1.0, 1.0, 1.0, 1.0, 1.0, 1.0, 1.0, 1.0, 1.0, 1.0, 1.0, 1.0, 1.0, 1.0, 1.0, 1.0, 1.0, 1.0, 1.0, 1.0, 1.0, 1.0, 1.0, 1.0, 1.0, 1.0, 1.0, 1.0, 1.0, 1.0, 1.0, 1.0, 1.0, 1.0, 1.0, 1.0, 1.0, 1.0, 1.0, 1.0, 1.0, 1.0, 1.0, 1.0, 1.0, 1.0, 1.0, 1.0, 1.0, 1.0, 1.0, 1.0, 1.0, 1.0, 1.0, 1.0, 1.0, 1.0, 1.0, 1.0, 1.0, 1.0, 1.0, 1.0, 1.0, 1.0, 1.0, 1.0, 1.0, 1.0, 1.0, 1.0, 1.0, 1.0, 1.0, 1.0, 1.0, 1.0, 1.0, 1.0, 1.0, 1.0, 1.0, 1.0, 1.0, 1.0, 1.0, 1.0, 1.0, 1.0, 1.0, 1.0, 1.0, 1.0, 1.0, 1.0, 1.0, 1.0, 1.0, 1.0, 1.0, 1.0, 1.0, 1.0, 1.0, 1.0, 1.0, 1.0, 1.0, 1.0, 1.0, 1.0, 1.0, 1.0, 1.0, 1.0, 1.0, 1.0, 1.0, 1.0, 1.0, 1.0, 1.0, 1.0, 1.0, 1.0, 1.0, 1.0, 1.0, 1.0, 1.0, 1.0, 1.0, 1.0, 1.0, 1.0, 1.0, 1.0, 1.0, 1.0, 1.0, 1.0, 1.0, 1.0, 1.0, 1.0, 1.0, 1.0, 1.0, 1.0, 1.0, 1.0, 1.0, 1.0, 1.0, 1.0, 1.0, 1.0, 1.0, 1.0, 1.0, 1.0, 1.0, 1.0, 1.0, 1.0, 1.0, 1.0, 1.0, 1.0, 1.0, 1.0, 1.0, 1.0, 1.0, 1.0, 1.0, 1.0, 1.0, 1.0, 1.0, 1.0, 1.0, 1.0, 1.0, 1.0, 1.0, 1.0, 1.0, 1.0, 1.0, 1.0, 1.0, 1.0, 1.0, 1.0, 1.0, 1.0, 1.0, 1.0, 1.0, 1.0, 1.0, 1.0, 1.0, 1.0, 1.0, 1.0, 1.0, 1.0, 1.0, 1.0, 1.0, 1.0, 1.0, 1.0, 1.0, 1.0, 1.0, 1.0, 1.0, 1.0, 1.0, 1.0, 1.0, 1.0, 1.0, 1.0, 1.0, 1.0, 1.0, 1.0, 1.0, 1.0, 1.0, 1.0, 1.0, 1.0, 1.0, 1.0, 1.0, 1.0, 1.0, 1.0, 1.0, 1.0, 1.0, 1.0, 1.0, 1.0, 1.0, 1.0, 1.0, 1.0, 1.0, 1.0, 1.0, 1.0, 1.0, 1.0, 1.0, 1.0, 1.0, 1.0, 1.0, 1.0, 1.0, 1.0, 1.0, 1.0, 1.0, 1.0, 1.0, 1.0, 1.0, 1.0, 1.0, 1.0, 1.0, 1.0, 1.0, 1.0, 1.0, 1.0, 1.0, 1.0, 1.0, 1.0, 1.0, 1.0, 1.0, 1.0, 1.0, 1.0, 1.0, 1.0, 1.0, 1.0, 1.0, 1.0, 1.0, 1.0, 1.0, 1.0, 1.0, 1.0, 1.0, 1.0, 1.0, 1.0, 1.0, 1.0, 1.0, 1.0, 1.0, 1.0, 1.0, 1.0, 1.0, 1.0, 1.0, 1.0, 1.0, 1.0, 1.0, 1.0, 1.0, 1.0, 1.0, 1.0, 1.0, 1.0, 1.0, 1.0, 1.0, 1.0, 1.0, 1.0, 1.0, 1.0, 1.0, 1.0, 1.0, 1.0, 1.0, 1.0, 1.0, 1.0, 1.0, 1.0, 1.0, 1.0, 1.0, 1.0, 1.0, 1.0, 1.0, 1.0, 1.0, 1.0, 1.0, 1.0, 1.0, 1.0, 1.0, 1.0, 1.0, 1.0, 1.0, 1.0, 1.0, 1.0, 1.0, 1.0, 1.0, 1.0, 1.0, 1.0, 1.0, 1.0, 1.0, 1.0, 1.0, 1.0, 1.0, 1.0, 1.0, 1.0, 1.0, 1.0, 1.0, 1.0, 1.0, 1.0, 1.0, 1.0, 1.0, 1.0, 1.0, 1.0, 1.0, 1.0, 1.0, 1.0, 1.0, 1.0, 1.0, 1.0, 1.0, 1.0, 1.0, 1.0, 1.0, 1.0, 1.0, 1.0, 1.0, 1.0, 1.0, 1.0, 1.0, 1.0, 1.0, 1.0, 1.0, 1.0, 1.0, 1.0, 1.0, 1.0, 1.0, 1.0, 1.0, 1.0, 1.0, 1.0, 1.0, 1.0, 1.0, 1.0, 1.0, 1.0, 1.0, 1.0, 1.0, 1.0, 1.0, 1.0, 1.0, 1.0, 1.0, 1.0, 1.0, 1.0, 1.0, 1.0, 1.0, 1.0, 1.0, 1.0, 1.0, 1.0, 1.0, 1.0, 1.0, 1.0, 1.0, 1.0, 1.0, 1.0, 1.0, 1.0, 1.0, 1.0, 1.0, 1.0, 1.0, 1.0, 1.0, 1.0, 1.0, 1.0, 1.0, 1.0, 1.0, 1.0, 1.0, 1.0, 1.0, 1.0, 1.0, 1.0, 1.0, 1.0, 1.0, 1.0, 1.0, 1.0, 1.0, 1.0, 1.0, 1.0, 1.0, 1.0, 1.0, 1.0, 1.0, 1.0, 1.0, 1.0, 1.0, 1.0, 1.0, 1.0, 1.0, 1.0, 1.0, 1.0, 1.0, 1.0, 1.0, 1.0, 1.0, 1.0, 1.0, 1.0, 1.0, 1.0, 1.0, 1.0, 1.0, 1.0, 1.0, 1.0, 1.0, 1.0, 1.0, 1.0, 1.0, 1.0, 1.0, 1.0, 1.0, 1.0, 1.0, 1.0, 1.0, 1.0, 1.0, 1.0, 1.0, 1.0, 1.0, 1.0, 1.0, 1.0, 1.0, 1.0, 1.0, 1.0, 1.0, 1.0, 1.0, 1.0, 1.0, 1.0, 1.0, 1.0, 1.0, 1.0, 1.0, 1.0, 1.0, 1.0, 1.0, 1.0, 1.0, 1.0, 1.0, 1.0, 1.0, 1.0, 1.0, 1.0, 1.0, 1.0, 1.0, 1.0, 1.0, 1.0, 1.0, 1.0, 1.0, 1.0, 1.0, 1.0, 1.0, 1.0, 1.0, 1.0, 1.0, 1.0, 1.0, 1.0, 1.0, 1.0, 1.0, 1.0, 1.0, 1.0, 1.0, 1.0, 1.0, 1.0, 1.0, 1.0, 1.0, 1.0, 1.0, 1.0, 1.0, 1.0, 1.0, 1.0, 1.0, 1.0, 1.0, 1.0, 1.0, 1.0, 1.0, 1.0, 1.0, 1.0, 1.0, 1.0, 1.0, 1.0, 1.0, 1.0, 1.0, 1.0, 1.0, 1.0, 1.0, 1.0, 1.0, 1.0, 1.0, 1.0, 1.0, 1.0, 1.0, 1.0, 1.0, 1.0, 1.0, 1.0, 1.0, 1.0, 1.0, 1.0, 1.0, 1.0, 1.0, 1.0, 1.0, 1.0, 1.0, 1.0, 1.0, 1.0, 1.0, 1.0, 1.0, 1.0, 1.0, 1.0, 1.0, 1.0, 1.0, 1.0, 1.0, 1.0, 1.0, 1.0, 1.0, 1.0, 1.0, 1.0, 1.0, 1.0, 1.0, 1.0, 1.0, 1.0, 1.0, 1.0, 1.0, 1.0, 1.0, 1.0, 1.0, 1.0, 1.0, 1.0, 1.0, 1.0, 1.0, 1.0, 1.0, 1.0, 1.0, 1.0, 1.0, 1.0, 1.0, 1.0, 1.0, 1.0, 1.0, 1.0, 1.0, 1.0, 1.0, 1.0, 1.0, 1.0, 1.0, 1.0, 1.0, 1.0, 1.0, 1.0, 1.0, 1.0, 1.0, 1.0, 1.0, 1.0, 1.0, 1.0, 1.0, 1.0, 1.0, 1.0, 1.0, 1.0, 1.0, 1.0, 1.0, 1.0, 1.0, 1.0, 1.0, 1.0, 1.0, 1.0, 1.0, 1.0, 1.0, 1.0, 1.0, 1.0, 1.0, 1.0, 1.0, 1.0, 1.0, 1.0, 1.0, 1.0, 1.0, 1.0, 1.0, 1.0, 1.0, 1.0, 1.0, 1.0, 1.0, 1.0, 1.0, 1.0, 1.0, 1.0, 1.0, 1.0, 1.0, 1.0, 1.0, 1.0, 1.0, 1.0, 1.0, 1.0, 1.0, 1.0, 1.0, 1.0, 1.0, 1.0, 1.0, 1.0, 1.0, 1.0, 1.0, 1.0, 1.0, 1.0, 1.0, 1.0, 1.0, 1.0, 1.0, 1.0, 1.0, 1.0, 1.0, 1.0, 1.0, 1.0, 1.0, 1.0, 1.0, 1.0, 1.0, 1.0, 1.0, 1.0, 1.0, 1.0, 1.0, 1.0, 1.0, 1.0, 1.0, 1.0, 1.0, 1.0, 1.0, 1.0, 1.0, 1.0, 1.0, 1.0, 1.0, 1.0, 1.0, 1.0, 1.0, 1.0, 1.0, 1.0, 1.0, 1.0, 1.0, 1.0, 1.0, 1.0, 1.0, 1.0, 1.0, 1.0, 1.0, 1.0, 1.0, 1.0, 1.0, 1.0, 1.0, 1.0, 1.0, 1.0, 1.0, 1.0, 1.0, 1.0, 1.0, 1.0, 1.0, 1.0, 1.0, 1.0, 1.0, 1.0, 1.0, 1.0, 1.0, 1.0, 1.0, 1.0, 1.0, 1.0, 1.0, 1.0, 1.0, 1.0, 1.0, 1.0, 1.0, 1.0, 1.0, 1.0, 1.0, 1.0, 1.0, 1.0, 1.0, 1.0, 1.0, 1.0, 1.0, 1.0, 1.0, 1.0, 1.0, 1.0, 1.0, 1.0, 1.0, 1.0, 1.0, 1.0, 1.0, 1.0, 1.0, 1.0, 1.0, 1.0, 1.0, 1.0, 1.0, 1.0, 1.0, 1.0, 1.0, 1.0, 1.0, 1.0, 1.0, 1.0, 1.0, 1.0, 1.0, 1.0, 1.0, 1.0, 1.0, 1.0, 1.0, 1.0, 1.0, 1.0, 1.0, 1.0, 1.0, 1.0, 1.0, 1.0, 1.0, 1.0, 1.0, 1.0, 1.0, 1.0, 1.0, 1.0, 1.0, 1.0, 1.0, 1.0, 1.0, 1.0, 1.0, 1.0, 1.0, 1.0, 1.0, 1.0, 1.0, 1.0, 1.0, 1.0, 1.0, 1.0, 1.0, 1.0, 1.0, 1.0, 1.0, 1.0, 1.0, 1.0, 1.0, 1.0, 1.0, 1.0, 1.0, 1.0, 1.0, 1.0, 1.0, 1.0, 1.0, 1.0, 1.0, 1.0, 1.0, 1.0, 1.0, 1.0, 1.0, 1.0, 1.0, 1.0, 1.0, 1.0, 1.0, 1.0, 1.0, 1.0, 1.0, 1.0, 1.0, 1.0, 1.0, 1.0, 1.0, 1.0, 1.0, 1.0, 1.0, 1.0, 1.0, 1.0, 1.0, 1.0, 1.0, 1.0, 1.0, 1.0, 1.0, 1.0, 1.0, 1.0, 1.0, 1.0, 1.0, 1.0, 1.0, 1.0, 1.0, 1.0, 1.0, 1.0, 1.0, 1.0, 1.0, 1.0, 1.0, 1.0, 1.0, 1.0, 1.0, 1.0, 1.0, 1.0, 1.0, 1.0, 1.0, 1.0, 1.0, 1.0, 1.0, 1.0, 1.0, 1.0, 1.0, 1.0, 1.0, 1.0, 1.0, 1.0, 1.0, 1.0, 1.0, 1.0, 1.0, 1.0, 1.0, 1.0, 1.0, 1.0, 1.0, 1.0, 1.0, 1.0, 1.0, 1.0, 1.0, 1.0, 1.0, 1.0, 1.0, 1.0, 1.0, 1.0, 1.0, 1.0, 1.0, 1.0, 1.0, 1.0, 1.0, 1.0, 1.0, 1.0, 1.0, 1.0, 1.0, 1.0, 1.0, 1.0, 1.0, 1.0, 1.0, 1.0, 1.0, 1.0, 1.0, 1.0, 1.0, 1.0, 1.0, 1.0, 1.0, 1.0, 1.0, 1.0, 1.0, 1.0, 1.0, 1.0, 1.0, 1.0, 1.0, 1.0, 1.0, 1.0, 1.0, 1.0, 1.0, 1.0, 1.0, 1.0, 1.0, 1.0, 1.0, 1.0, 1.0, 1.0, 1.0, 1.0, 1.0, 1.0, 1.0, 1.0, 1.0, 1.0, 1.0, 1.0, 1.0, 1.0, 1.0, 1.0, 1.0, 1.0, 1.0, 1.0, 1.0, 1.0, 1.0, 1.0, 1.0, 1.0, 1.0, 1.0, 1.0, 1.0, 1.0, 1.0, 1.0, 1.0, 1.0, 1.0, 1.0, 1.0, 1.0, 1.0, 1.0, 1.0, 1.0, 1.0, 1.0, 1.0, 1.0, 1.0, 1.0, 1.0, 1.0, 1.0, 1.0, 1.0, 1.0, 1.0, 1.0, 1.0, 1.0, 1.0, 1.0, 1.0, 1.0, 1.0, 1.0, 1.0, 1.0, 1.0, 1.0, 1.0, 1.0, 1.0, 1.0, 1.0, 1.0, 1.0, 1.0, 1.0, 1.0, 1.0, 1.0, 1.0, 1.0, 1.0, 1.0, 1.0, 1.0, 1.0, 1.0, 1.0, 1.0, 1.0, 1.0, 1.0, 1.0, 1.0, 1.0, 1.0, 1.0, 1.0, 1.0, 1.0, 1.0, 1.0, 1.0, 1.0, 1.0, 1.0, 1.0, 1.0, 1.0, 1.0, 1.0, 1.0, 1.0, 1.0, 1.0, 1.0, 1.0, 1.0, 1.0, 1.0, 1.0, 1.0, 1.0, 1.0, 1.0, 1.0, 1.0, 1.0, 1.0, 1.0, 1.0, 1.0, 1.0, 1.0, 1.0, 1.0, 1.0, 1.0, 1.0, 1.0, 1.0, 1.0, 1.0, 1.0, 1.0, 1.0, 1.0, 1.0, 1.0, 1.0, 1.0, 1.0, 1.0, 1.0, 1.0, 1.0, 1.0, 1.0, 1.0, 1.0, 1.0, 1.0, 1.0, 1.0, 1.0, 1.0, 1.0, 1.0, 1.0, 1.0, 1.0, 1.0, 1.0, 1.0, 1.0, 1.0, 1.0, 1.0, 1.0, 1.0, 1.0, 1.0, 1.0, 1.0, 1.0, 1.0, 1.0, 1.0, 1.0, 1.0, 1.0, 1.0, 1.0, 1.0, 1.0, 1.0, 1.0, 1.0, 1.0, 1.0, 1.0, 1.0, 1.0, 1.0, 1.0, 1.0, 1.0, 1.0, 1.0, 1.0, 1.0, 1.0, 1.0, 1.0, 1.0, 1.0, 1.0, 1.0, 1.0, 1.0, 1.0, 1.0, 1.0, 1.0, 1.0, 1.0, 1.0, 1.0, 1.0, 1.0, 1.0, 1.0, 1.0, 1.0, 1.0, 1.0, 1.0, 1.0, 1.0, 1.0, 1.0, 1.0, 1.0, 1.0, 1.0, 1.0, 1.0, 1.0, 1.0, 1.0, 1.0, 1.0, 1.0, 1.0, 1.0, 1.0, 1.0, 1.0, 1.0, 1.0, 1.0, 1.0, 1.0, 1.0, 1.0, 1.0, 1.0, 1.0, 1.0, 1.0, 1.0, 1.0, 1.0, 1.0, 1.0, 1.0, 1.0, 1.0, 1.0, 1.0, 1.0, 1.0, 1.0, 1.0, 1.0, 1.0, 1.0, 1.0, 1.0, 1.0, 1.0, 1.0, 1.0, 1.0, 1.0, 1.0, 1.0, 1.0, 1.0, 1.0, 1.0, 1.0, 1.0, 1.0, 1.0, 1.0, 1.0, 1.0, 1.0, 1.0, 1.0, 1.0, 1.0, 1.0, 1.0, 1.0, 1.0, 1.0, 1.0, 1.0, 1.0, 1.0, 1.0, 1.0, 1.0, 1.0, 1.0, 1.0, 1.0, 1.0, 1.0, 1.0, 1.0, 1.0, 1.0, 1.0, 1.0, 1.0, 1.0, 1.0, 1.0, 1.0, 1.0, 1.0, 1.0, 1.0, 1.0, 1.0, 1.0, 1.0, 1.0, 1.0, 1.0, 1.0, 1.0, 1.0, 1.0, 1.0, 1.0, 1.0, 1.0, 1.0, 1.0, 1.0, 1.0, 1.0, 1.0, 1.0, 1.0, 1.0, 1.0, 1.0, 1.0, 1.0, 1.0, 1.0, 1.0, 1.0, 1.0, 1.0, 1.0, 1.0, 1.0, 1.0, 1.0, 1.0, 1.0, 1.0, 1.0, 1.0, 1.0, 1.0, 1.0, 1.0, 1.0, 1.0, 1.0, 1.0, 1.0, 1.0, 1.0, 1.0, 1.0, 1.0, 1.0, 1.0, 1.0, 1.0, 1.0, 1.0, 1.0, 1.0, 1.0, 1.0, 1.0, 1.0, 1.0, 1.0, 1.0, 1.0, 1.0, 1.0, 1.0, 1.0, 1.0, 1.0, 1.0, 1.0, 1.0, 1.0, 1.0, 1.0, 1.0, 1.0, 1.0, 1.0, 1.0, 1.0, 1.0, 1.0, 1.0, 1.0, 1.0, 1.0, 1.0, 1.0, 1.0, 1.0, 1.0, 1.0, 1.0, 1.0, 1.0, 1.0, 1.0, 1.0, 1.0, 1.0, 1.0, 1.0, 1.0, 1.0, 1.0, 1.0, 1.0, 1.0, 1.0, 1.0, 1.0, 1.0, 1.0, 1.0, 1.0, 1.0, 1.0, 1.0, 1.0, 1.0, 1.0, 1.0, 1.0, 1.0, 1.0, 1.0, 1.0, 1.0, 1.0, 1.0, 1.0, 1.0, 1.0, 1.0, 1.0, 1.0, 1.0, 1.0, 1.0, 1.0, 1.0, 1.0, 1.0, 1.0, 1.0, 1.0, 1.0, 1.0, 1.0, 1.0, 1.0, 1.0, 1.0, 1.0, 1.0, 1.0, 1.0, 1.0, 1.0, 1.0, 1.0, 1.0, 1.0, 1.0, 1.0, 1.0, 1.0, 1.0, 1.0, 1.0, 1.0, 1.0, 1.0, 1.0, 1.0, 1.0, 1.0, 1.0, 1.0, 1.0, 1.0, 1.0, 1.0, 1.0, 1.0, 1.0, 1.0, 1.0, 1.0, 1.0, 1.0, 1.0, 1.0, 1.0, 1.0, 1.0, 1.0, 1.0, 1.0, 1.0, 1.0, 1.0, 1.0, 1.0, 1.0, 1.0, 1.0, 1.0, 1.0, 1.0, 1.0, 1.0, 1.0, 1.0, 1.0, 1.0, 1.0, 1.0, 1.0, 1.0, 1.0, 1.0, 1.0, 1.0, 1.0, 1.0, 1.0, 1.0, 1.0, 1.0, 1.0, 1.0, 1.0, 1.0, 1.0, 1.0, 1.0, 1.0, 1.0, 1.0, 1.0, 1.0, 1.0, 1.0, 1.0, 1.0, 1.0, 1.0, 1.0, 1.0, 1.0, 1.0, 1.0, 1.0, 1.0, 1.0, 1.0, 1.0, 1.0, 1.0, 1.0, 1.0, 1.0, 1.0, 1.0, 1.0, 1.0, 1.0, 1.0, 1.0, 1.0, 1.0, 1.0, 1.0, 1.0, 1.0, 1.0, 1.0, 1.0, 1.0, 1.0, 1.0, 1.0, 1.0, 1.0, 1.0, 1.0, 1.0, 1.0, 1.0, 1.0, 1.0, 1.0, 1.0, 1.0, 1.0, 1.0, 1.0, 1.0, 1.0, 1.0, 1.0, 1.0, 1.0, 1.0, 1.0, 1.0, 1.0, 1.0, 1.0, 1.0, 1.0, 1.0, 1.0, 1.0, 1.0, 1.0, 1.0, 1.0, 1.0, 1.0, 1.0, 1.0, 1.0, 1.0, 1.0, 1.0, 1.0, 1.0, 1.0, 1.0, 1.0, 1.0, 1.0, 1.0, 1.0, 1.0, 1.0, 1.0, 1.0, 1.0, 1.0, 1.0, 1.0, 1.0, 1.0, 1.0, 1.0, 1.0, 1.0, 1.0, 1.0, 1.0, 1.0, 1.0, 1.0, 1.0, 1.0, 1.0, 1.0, 1.0, 1.0, 1.0, 1.0, 1.0, 1.0, 1.0, 1.0, 1.0, 1.0, 1.0, 1.0, 1.0, 1.0, 1.0, 1.0, 1.0, 1.0, 1.0, 1.0, 1.0, 1.0, 1.0, 1.0, 1.0, 1.0, 1.0, 1.0, 1.0, 1.0, 1.0, 1.0, 1.0, 1.0, 1.0, 1.0, 1.0, 1.0, 1.0, 1.0, 1.0, 1.0, 1.0, 1.0, 1.0, 1.0, 1.0, 1.0, 1.0, 1.0, 1.0, 1.0, 1.0, 1.0, 1.0, 1.0, 1.0, 1.0, 1.0, 1.0, 1.0, 1.0, 1.0, 1.0, 1.0, 1.0, 1.0, 1.0, 1.0, 1.0, 1.0, 1.0, 1.0, 1.0, 1.0, 1.0, 1.0, 1.0, 1.0, 1.0, 1.0, 1.0, 1.0, 1.0, 1.0, 1.0, 1.0, 1.0, 1.0, 1.0, 1.0, 1.0, 1.0, 1.0, 1.0, 1.0, 1.0, 1.0, 1.0, 1.0, 1.0, 1.0, 1.0, 1.0, 1.0, 1.0, 1.0, 1.0, 1.0, 1.0, 1.0, 1.0, 1.0, 1.0, 1.0, 1.0, 1.0, 1.0, 1.0, 1.0, 1.0, 1.0, 1.0, 1.0, 1.0, 1.0, 1.0, 1.0, 1.0, 1.0, 1.0, 1.0, 1.0, 1.0, 1.0, 1.0, 1.0, 1.0, 1.0, 1.0, 1.0, 1.0, 1.0, 1.0, 1.0, 1.0, 1.0, 1.0, 1.0, 1.0, 1.0, 1.0, 1.0, 1.0, 1.0, 1.0, 1.0, 1.0, 1.0, 1.0, 1.0, 1.0, 1.0, 1.0, 1.0, 1.0, 1.0, 1.0, 1.0, 1.0, 1.0, 1.0, 1.0, 1.0, 1.0, 1.0, 1.0, 1.0, 1.0, 1.0, 1.0, 1.0, 1.0, 1.0, 1.0, 1.0, 1.0, 1.0, 1.0, 1.0, 1.0, 1.0, 1.0, 1.0, 1.0, 1.0, 1.0, 1.0, 1.0, 1.0, 1.0, 1.0, 1.0, 1.0, 1.0, 1.0, 1.0, 1.0, 1.0, 1.0, 1.0, 1.0, 1.0, 1.0, 1.0, 1.0, 1.0, 1.0, 1.0, 1.0, 1.0, 1.0, 1.0, 1.0, 1.0, 1.0, 1.0, 1.0, 1.0, 1.0, 1.0, 1.0, 1.0, 1.0, 1.0, 1.0, 1.0, 1.0, 1.0, 1.0, 1.0, 1.0, 1.0, 1.0, 1.0, 1.0, 1.0, 1.0, 1.0, 1.0, 1.0, 1.0, 1.0, 1.0, 1.0, 1.0, 1.0, 1.0, 1.0, 1.0, 1.0, 1.0, 1.0, 1.0, 1.0, 1.0, 1.0, 1.0, 1.0, 1.0, 1.0, 1.0, 1.0, 1.0, 1.0, 1.0, 1.0, 1.0, 1.0, 1.0, 1.0, 1.0, 1.0, 1.0, 1.0, 1.0, 1.0, 1.0, 1.0, 1.0, 1.0, 1.0, 1.0, 1.0, 1.0, 1.0, 1.0, 1.0, 1.0, 1.0, 1.0, 1.0, 1.0, 1.0, 1.0, 1.0, 1.0, 1.0, 1.0, 1.0, 1.0, 1.0, 1.0, 1.0, 1.0, 1.0, 1.0, 1.0, 1.0, 1.0, 1.0, 1.0, 1.0, 1.0, 1.0, 1.0, 1.0, 1.0, 1.0, 1.0, 1.0, 1.0, 1.0, 1.0, 1.0, 1.0, 1.0, 1.0, 1.0, 1.0, 1.0, 1.0, 1.0, 1.0, 1.0, 1.0, 1.0, 1.0, 1.0, 1.0, 1.0, 1.0, 1.0, 1.0, 1.0, 1.0, 1.0, 1.0, 1.0, 1.0, 1.0, 1.0, 1.0, 1.0, 1.0, 1.0, 1.0, 1.0, 1.0, 1.0, 1.0, 1.0, 1.0, 1.0, 1.0, 1.0, 1.0, 1.0, 1.0, 1.0, 1.0, 1.0, 1.0, 1.0, 1.0, 1.0, 1.0, 1.0, 1.0, 1.0, 1.0, 1.0, 1.0, 1.0, 1.0, 1.0, 1.0, 1.0, 1.0, 1.0, 1.0, 1.0, 1.0, 1.0, 1.0, 1.0, 1.0, 1.0, 1.0, 1.0, 1.0, 1.0, 1.0, 1.0, 1.0, 1.0, 1.0, 1.0, 1.0, 1.0, 1.0, 1.0, 1.0, 1.0, 1.0, 1.0, 1.0, 1.0, 1.0, 1.0, 1.0, 1.0, 1.0, 1.0, 1.0, 1.0, 1.0, 1.0, 1.0, 1.0, 1.0, 1.0, 1.0, 1.0, 1.0, 1.0, 1.0, 1.0, 1.0, 1.0, 1.0, 1.0, 1.0, 1.0, 1.0, 1.0, 1.0, 1.0, 1.0, 1.0, 1.0, 1.0, 1.0, 1.0, 1.0, 1.0, 1.0, 1.0, 1.0, 1.0, 1.0, 1.0, 1.0, 1.0, 1.0, 1.0, 1.0, 1.0, 1.0, 1.0, 1.0, 1.0, 1.0, 1.0, 1.0, 1.0, 1.0, 1.0, 1.0, 1.0, 1.0, 1.0, 1.0, 1.0, 1.0, 1.0, 1.0, 1.0, 1.0, 1.0, 1.0, 1.0, 1.0, 1.0, 1.0, 1.0, 1.0, 1.0, 1.0, 1.0, 1.0, 1.0, 1.0, 1.0, 1.0, 1.0, 1.0, 1.0, 1.0, 1.0, 1.0, 1.0, 1.0, 1.0, 1.0, 1.0, 1.0, 1.0, 1.0, 1.0, 1.0, 1.0, 1.0, 1.0, 1.0, 1.0, 1.0, 1.0, 1.0, 1.0, 1.0, 1.0, 1.0, 1.0, 1.0, 1.0, 1.0, 1.0, 1.0, 1.0, 1.0, 1.0, 1.0, 1.0, 1.0, 1.0, 1.0, 1.0, 1.0, 1.0, 1.0, 1.0, 1.0, 1.0, 1.0, 1.0, 1.0, 1.0, 1.0, 1.0, 1.0, 1.0, 1.0, 1.0, 1.0, 1.0, 1.0, 1.0, 1.0, 1.0, 1.0, 1.0, 1.0, 1.0, 1.0, 1.0, 1.0, 1.0, 1.0, 1.0, 1.0, 1.0, 1.0, 1.0, 1.0, 1.0, 1.0, 1.0, 1.0, 1.0, 1.0, 1.0, 1.0, 1.0, 1.0, 1.0, 1.0, 1.0, 1.0, 1.0, 1.0, 1.0, 1.0, 1.0, 1.0, 1.0, 1.0, 1.0, 1.0, 1.0, 1.0, 1.0, 1.0, 1.0, 1.0, 1.0, 1.0, 1.0, 1.0, 1.0, 1.0, 1.0, 1.0, 1.0, 1.0, 1.0, 1.0, 1.0, 1.0, 1.0, 1.0, 1.0, 1.0, 1.0, 1.0, 1.0, 1.0, 1.0, 1.0, 1.0, 1.0, 1.0, 1.0, 1.0, 1.0, 1.0, 1.0, 1.0, 1.0, 1.0, 1.0, 1.0, 1.0, 1.0, 1.0, 1.0, 1.0, 1.0, 1.0, 1.0, 1.0, 1.0, 1.0, 1.0, 1.0, 1.0, 1.0, 1.0, 1.0, 1.0, 1.0, 1.0, 1.0, 1.0, 1.0, 1.0, 1.0, 1.0, 1.0, 1.0, 1.0, 1.0, 1.0, 1.0, 1.0, 1.0, 1.0, 1.0, 1.0, 1.0, 1.0, 1.0, 1.0, 1.0, 1.0, 1.0, 1.0, 1.0, 1.0, 1.0, 1.0, 1.0, 1.0, 1.0, 1.0, 1.0, 1.0, 1.0, 1.0, 1.0, 1.0, 1.0, 1.0, 1.0, 1.0, 1.0, 1.0, 1.0, 1.0, 1.0, 1.0, 1.0, 1.0, 1.0, 1.0, 1.0, 1.0, 1.0, 1.0, 1.0, 1.0, 1.0, 1.0, 1.0, 1.0, 1.0, 1.0, 1.0, 1.0, 1.0, 1.0, 1.0, 1.0, 1.0, 1.0, 1.0, 1.0, 1.0, 1.0, 1.0, 1.0, 1.0, 1.0, 1.0, 1.0, 1.0, 1.0, 1.0, 1.0, 1.0, 1.0, 1.0, 1.0, 1.0, 1.0, 1.0, 1.0, 1.0, 1.0, 1.0, 1.0, 1.0, 1.0, 1.0, 1.0, 1.0, 1.0, 1.0, 1.0, 1.0, 1.0, 1.0, 1.0, 1.0, 1.0, 1.0, 1.0, 1.0, 1.0, 1.0, 1.0, 1.0, 1.0, 1.0, 1.0, 1.0, 1.0, 1.0, 1.0, 1.0, 1.0, 1.0, 1.0, 1.0, 1.0, 1.0, 1.0, 1.0, 1.0, 1.0, 1.0, 1.0, 1.0, 1.0, 1.0, 1.0, 1.0, 1.0, 1.0, 1.0, 1.0, 1.0, 1.0, 1.0, 1.0, 1.0, 1.0, 1.0, 1.0, 1.0, 1.0, 1.0, 1.0, 1.0, 1.0, 1.0])
me_sci3_template_biped1_nerdhead__001.materials.append(mat_sci2_tounge_bmp)
me_sci3_template_biped1_nerdhead__001.materials.append(mat_sci2_teeth_bmp)
me_sci3_template_biped1_nerdhead__001.materials.append(mat_player_teeth1_bmp)
me_sci3_template_biped1_nerdhead__001.materials.append(mat_headside_bmp)
me_sci3_template_biped1_nerdhead__001.materials.append(mat_olderface_bmp)
me_sci3_template_biped1_nerdhead__001.materials.append(mat_olderside_bmp)
me_sci3_template_biped1_nerdhead__001.use_remesh_preserve_volume = False
me_sci3_template_biped1_nerdhead__001.use_remesh_preserve_attributes = False
me_sci3_template_biped1_nerdhead__001.use_mirror_vertex_groups = False
me_sci3_template_biped1_nerdhead__001.update()
me_sci3_template_biped1_nerdhead__001.normals_split_custom_set([tuple(v) for v in zip(*[iter([-0.4425, -0.8878, 0.1265, 0.1148, -0.08352, -0.9899, -0.003437, -0.5744, -0.8186, -0.003437, -0.5744, -0.8186, 0.1148, -0.08352, -0.9899, -0.22, -0.8639, 0.4531, 0.102, -0.1489, -0.9836, 0.1148, -0.08352, -0.9899, 0.5902, -0.7896, 0.168, -0.22, -0.8639, 0.4531, -0.06839, -0.1313, -0.989, 0.5902, -0.7896, 0.168, 0.2489, -0.6059, -0.7556, 0.5902, -0.7896, 0.168, 0.8251, -0.5638, -0.03682, 0.2489, -0.6059, -0.7556, 0.2489, -0.6059, -0.7556, 0.8251, -0.5638, -0.03682, 0.1006, -0.9782, -0.1817, 0.8251, -0.5638, -0.03682, 0.1054, -0.6439, 0.7578, 0.2365, -0.6081, 0.7578, -0.4425, -0.8878, 0.1265, -0.2573, -0.6206, 0.7407, 0.1148, -0.08352, -0.9899, 0.1148, -0.08352, -0.9899, -0.2573, -0.6206, 0.7407, 0.5902, -0.7896, 0.168, -0.2573, -0.6206, 0.7407, -0.05019, -0.5422, 0.8388, 0.5902, -0.7896, 0.168, 0.5902, -0.7896, 0.168, 0.002131, -0.6132, 0.7899, 0.8251, -0.5638, -0.03682, 0.002131, -0.6132, 0.7899, 0.1054, -0.6439, 0.7578, 0.8251, -0.5638, -0.03682, -0.003437, -0.5744, -0.8186, 0.102, -0.1489, -0.9836, -0.07588, -0.5581, -0.8263, 0.02755, -0.6286, -0.7773, -0.06839, -0.1313, -0.989, 0.008625, -0.6422, -0.7665, 0.5916, -0.661, -0.4615, 0.4592, -0.8462, -0.2704, 0.6335, -0.6711, -0.3851, 0.6335, -0.6711, -0.3851, 0.4592, -0.8462, -0.2704, 0.2427, -0.9639, -0.11, 0.4592, -0.8462, -0.2704, -0.2309, -0.9711, -0.0598, 0.2427, -0.9639, -0.11, 0.2427, -0.9639, -0.11, -0.2309, -0.9711, -0.0598, -0.4509, -0.8604, -0.2375, -0.2309, -0.9711, -0.0598, -0.6326, -0.7035, -0.3239, -0.4509, -0.8604, -0.2375, -0.4509, -0.8604, -0.2375, -0.6326, -0.7035, -0.3239, -0.5951, -0.6514, -0.4707, -0.3741, -0.9232, -0.08821, 0.3741, -0.9234, -0.08531, 0.3763, -0.9144, -0.1493, -0.3741, -0.9232, -0.08821, -0.3577, -0.9163, -0.1804, 0.3741, -0.9234, -0.08531, -0.3741, -0.9232, -0.08821, -0.6915, -0.7207, 0.04899, -0.3577, -0.9163, -0.1804, -0.3741, -0.9232, -0.08821, -0.7001, -0.6821, 0.2114, -0.6915, -0.7207, 0.04899, 0.3763, -0.9144, -0.1493, 0.3741, -0.9234, -0.08531, 0.6932, -0.7187, 0.05399, 0.6932, -0.7187, 0.05399, 0.3741, -0.9234, -0.08531, 0.6777, -0.711, 0.1873, 0.03728, -0.9878, 0.1512, 0.5197, -0.7924, 0.3195, 0.6365, -0.7625, 0.1161, 0.6365, -0.7625, 0.1161, 0.5197, -0.7924, 0.3195, 0.9149, -0.4009, -0.0481, 0.5197, -0.7924, 0.3195, 0.4752, -0.8785, -0.0496, 0.9149, -0.4009, -0.0481, 0.9149, -0.4009, -0.0481, 0.4752, -0.8785, -0.0496, 0.7002, -0.6899, -0.1839, 0.4752, -0.8785, -0.0496, 0.2727, -0.9621, 0.005498, 0.7002, -0.6899, -0.1839, 0.7002, -0.6899, -0.1839, 0.2727, -0.9621, 0.005498, 0.2588, -0.9622, 0.08519, 0.2727, -0.9621, 0.005498, 0.4536, -0.8725, -0.1815, 0.2588, -0.9622, 0.08519, 0.2588, -0.9622, 0.08519, 0.4536, -0.8725, -0.1815, 0.7035, -0.7098, -0.03508, 0.4536, -0.8725, -0.1815, 0.1006, -0.9782, -0.1817, 0.7035, -0.7098, -0.03508, 0.7035, -0.7098, -0.03508, 0.1006, -0.9782, -0.1817, 0.849, -0.4052, -0.3392, 0.1006, -0.9782, -0.1817, 0.2789, -0.8702, -0.4061, 0.849, -0.4052, -0.3392, 0.849, -0.4052, -0.3392, 0.2789, -0.8702, -0.4061, 0.7626, -0.2425, -0.5997, 0.2789, -0.8702, -0.4061, 0.318, -0.3547, -0.8792, 0.7626, -0.2425, -0.5997, 0.7626, -0.2425, -0.5997, 0.318, -0.3547, -0.8792, 0.2357, -0.6304, -0.7396, 0.318, -0.3547, -0.8792, -0.2194, -0.3304, -0.918, 0.2357, -0.6304, -0.7396, 0.2357, -0.6304, -0.7396, -0.2194, -0.3304, -0.918, -0.3338, -0.5212, -0.7854, -0.2194, -0.3304, -0.918, -0.7705, -0.2884, -0.5685, -0.3338, -0.5212, -0.7854, -0.3338, -0.5212, -0.7854, -0.7705, -0.2884, -0.5685, -0.9233, 0.165, -0.3468, -0.7705, -0.2884, -0.5685, -0.818, -0.467, -0.336, -0.9233, 0.165, -0.3468, -0.9233, 0.165, -0.3468, -0.818, -0.467, -0.336, -0.9553, -0.1361, -0.2626, -0.818, -0.467, -0.336, -0.6823, -0.7263, -0.08361, -0.9553, -0.1361, -0.2626, -0.9553, -0.1361, -0.2626, -0.6823, -0.7263, -0.08361, -0.977, -0.156, -0.1454, -0.6823, -0.7263, -0.08361, -0.7184, -0.6956, 0.0006008, -0.977, -0.156, -0.1454, -0.977, -0.156, -0.1454, -0.7184, -0.6956, 0.0006008, -0.6387, -0.7653, -0.0798, -0.7184, -0.6956, 0.0006008, -0.2439, -0.9687, 0.0466, -0.6387, -0.7653, -0.0798, -0.6387, -0.7653, -0.0798, -0.2439, -0.9687, 0.0466, -0.2767, -0.9599, -0.04519, -0.2439, -0.9687, 0.0466, -0.4696, -0.8646, -0.1787, -0.2767, -0.9599, -0.04519, -0.2767, -0.9599, -0.04519, -0.4696, -0.8646, -0.1787, -0.3282, -0.943, 0.055, -0.4696, -0.8646, -0.1787, -0.3204, -0.7184, -0.6175, -0.3282, -0.943, 0.055, -0.3282, -0.943, 0.055, -0.3204, -0.7184, -0.6175, 0.2503, -0.8254, -0.5061, -0.3204, -0.7184, -0.6175, 0.01268, -0.462, -0.8868, 0.2503, -0.8254, -0.5061, 0.2503, -0.8254, -0.5061, 0.01268, -0.462, -0.8868, 0.4536, -0.8725, -0.1815, 0.01268, -0.462, -0.8868, 0.01059, -0.8952, -0.4456, 0.4536, -0.8725, -0.1815, 0.4536, -0.8725, -0.1815, 0.01059, -0.8952, -0.4456, 0.146, -0.9869, 0.06909, 0.01059, -0.8952, -0.4456, -0.0004987, -0.9955, 0.09492, 0.146, -0.9869, 0.06909, 0.146, -0.9869, 0.06909, -0.0004987, -0.9955, 0.09492, 0.1009, -0.9949, 0.008858, -0.0004987, -0.9955, 0.09492, -0.06148, -0.9972, 0.0427, 0.1009, -0.9949, 0.008858, 0.1009, -0.9949, 0.008858, -0.06148, -0.9972, 0.0427, 0.02755, -0.6286, -0.7773, -0.06148, -0.9972, 0.0427, -0.07588, -0.5581, -0.8263, 0.02755, -0.6286, -0.7773, 0.1054, -0.6439, 0.7578, 0.1604, -0.9718, -0.1728, 0.2365, -0.6081, 0.7578, 0.2365, -0.6081, 0.7578, 0.1604, -0.9718, -0.1728, 0.1006, -0.9782, -0.1817, 0.1604, -0.9718, -0.1728, 0.1744, -0.9377, -0.3004, 0.1006, -0.9782, -0.1817, 0.1006, -0.9782, -0.1817, 0.1744, -0.9377, -0.3004, 0.2789, -0.8702, -0.4061, 0.1744, -0.9377, -0.3004, -0.006098, -0.944, -0.33, 0.2789, -0.8702, -0.4061, 0.2789, -0.8702, -0.4061, -0.006098, -0.944, -0.33, -0.3233, -0.8983, -0.2976, -0.006098, -0.944, -0.33, -0.2084, -0.924, -0.3207, -0.3233, -0.8983, -0.2976, -0.3233, -0.8983, -0.2976, -0.2084, -0.924, -0.3207, -0.4425, -0.8878, 0.1265, -0.2084, -0.924, -0.3207, -0.1853, -0.9722, -0.1428, -0.4425, -0.8878, 0.1265, -0.4425, -0.8878, 0.1265, -0.1853, -0.9722, -0.1428, -0.2573, -0.6206, 0.7407, -0.1853, -0.9722, -0.1428, -0.05019, -0.5422, 0.8388, -0.2573, -0.6206, 0.7407, -0.8547, -0.5182, -0.03033, -0.4591, -0.8496, 0.2596, -0.916, -0.3482, 0.1994, -0.916, -0.3482, 0.1994, -0.4591, -0.8496, 0.2596, 0.03728, -0.9878, 0.1512, -0.4591, -0.8496, 0.2596, -0.3702, -0.926, 0.07362, 0.03728, -0.9878, 0.1512, 0.03728, -0.9878, 0.1512, -0.3702, -0.926, 0.07362, 0.006996, -1.0, -0.005994, -0.3702, -0.926, 0.07362, -0.2767, -0.9599, -0.04519, 0.006996, -1.0, -0.005994, 0.006996, -1.0, -0.005994, -0.2767, -0.9599, -0.04519, 0.2727, -0.9621, 0.005498, -0.2767, -0.9599, -0.04519, -0.3282, -0.943, 0.055, 0.2727, -0.9621, 0.005498, 0.2727, -0.9621, 0.005498, -0.3282, -0.943, 0.055, 0.4863, -0.8732, 0.03102, -0.3282, -0.943, 0.055, 0.2503, -0.8254, -0.5061, 0.4863, -0.8732, 0.03102, 0.4863, -0.8732, 0.03102, 0.2503, -0.8254, -0.5061, 0.4536, -0.8725, -0.1815, 0.2357, -0.6304, -0.7396, 0.9445, 0.02217, -0.3276, 0.7626, -0.2425, -0.5997, 0.7626, -0.2425, -0.5997, 0.9445, 0.02217, -0.3276, 0.849, -0.4052, -0.3392, 0.9445, 0.02217, -0.3276, 0.9698, -0.04442, -0.24, 0.849, -0.4052, -0.3392, 0.849, -0.4052, -0.3392, 0.9698, -0.04442, -0.24, 0.7035, -0.7098, -0.03508, 0.9698, -0.04442, -0.24, 0.977, -0.1545, -0.1471, 0.7035, -0.7098, -0.03508, 0.7035, -0.7098, -0.03508, 0.977, -0.1545, -0.1471, 0.7098, -0.6983, 0.0927, 0.977, -0.1545, -0.1471, 0.7002, -0.6899, -0.1839, 0.7098, -0.6983, 0.0927, 0.7098, -0.6983, 0.0927, 0.7002, -0.6899, -0.1839, 0.2588, -0.9622, 0.08519, -0.818, -0.467, -0.336, -0.4425, -0.8878, 0.1265, -0.6823, -0.7263, -0.08361, -0.6823, -0.7263, -0.08361, -0.4425, -0.8878, 0.1265, -0.4696, -0.8646, -0.1787, -0.4425, -0.8878, 0.1265, -0.2439, -0.9541, -0.1736, -0.4696, -0.8646, -0.1787, -0.4696, -0.8646, -0.1787, -0.2439, -0.9541, -0.1736, -0.1072, -0.9887, 0.1052, -0.2439, -0.9541, -0.1736, -0.06148, -0.9972, 0.0427, -0.1072, -0.9887, 0.1052, -0.1072, -0.9887, 0.1052, -0.06148, -0.9972, 0.0427, 0.006987, -1.0, -0.005962, -0.06148, -0.9972, 0.0427, -0.0004987, -0.9955, 0.09492, 0.006987, -1.0, -0.005962, 0.006987, -1.0, -0.005962, -0.0004987, -0.9955, 0.09492, 0.01059, -0.8952, -0.4456, 0.2718, -0.958, -0.09172, 0.1006, -0.9782, -0.1817, 0.4536, -0.8725, -0.1815, 0.2718, -0.958, -0.09172, 0.2489, -0.6059, -0.7556, 0.1006, -0.9782, -0.1817, 0.2718, -0.958, -0.09172, 0.008625, -0.6422, -0.7665, 0.2489, -0.6059, -0.7556, 0.2718, -0.958, -0.09172, 0.1009, -0.9949, 0.008858, 0.008625, -0.6422, -0.7665, 0.2718, -0.958, -0.09172, 0.146, -0.9869, 0.06909, 0.1009, -0.9949, 0.008858, 0.2718, -0.958, -0.09172, 0.4536, -0.8725, -0.1815, 0.146, -0.9869, 0.06909, -0.3204, -0.7184, -0.6175, -0.4696, -0.8646, -0.1787, 0.01268, -0.462, -0.8868, 0.01268, -0.462, -0.8868, -0.4696, -0.8646, -0.1787, 0.01059, -0.8952, -0.4456, -0.4696, -0.8646, -0.1787, -0.1072, -0.9887, 0.1052, 0.01059, -0.8952, -0.4456, 0.01059, -0.8952, -0.4456, -0.1072, -0.9887, 0.1052, 0.006987, -1.0, -0.005962, -0.3233, -0.8983, -0.2976, -0.2194, -0.3304, -0.918, 0.2789, -0.8702, -0.4061, -0.3233, -0.8983, -0.2976, -0.7705, -0.2884, -0.5685, -0.2194, -0.3304, -0.918, -0.3233, -0.8983, -0.2976, -0.818, -0.467, -0.336, -0.7705, -0.2884, -0.5685, -0.3233, -0.8983, -0.2976, -0.4425, -0.8878, 0.1265, -0.818, -0.467, -0.336, 0.1744, -0.9377, -0.3004, 0.1604, -0.9718, -0.1728, -0.006098, -0.944, -0.33, -0.006098, -0.944, -0.33, 0.1604, -0.9718, -0.1728, -0.1853, -0.9722, -0.1428, 0.1604, -0.9718, -0.1728, 0.002131, -0.6132, 0.7899, -0.1853, -0.9722, -0.1428, -0.1853, -0.9722, -0.1428, 0.002131, -0.6132, 0.7899, -0.05019, -0.5422, 0.8388, -0.2767, -0.9599, -0.04519, -0.3702, -0.926, 0.07362, -0.6387, -0.7653, -0.0798, -0.6387, -0.7653, -0.0798, -0.3702, -0.926, 0.07362, -0.8547, -0.5182, -0.03033, -0.3702, -0.926, 0.07362, -0.4591, -0.8496, 0.2596, -0.8547, -0.5182, -0.03033, -0.06148, -0.9972, 0.0427, -0.2439, -0.9541, -0.1736, -0.07588, -0.5581, -0.8263, -0.07588, -0.5581, -0.8263, -0.2439, -0.9541, -0.1736, -0.003437, -0.5744, -0.8186, -0.2439, -0.9541, -0.1736, -0.4425, -0.8878, 0.1265, -0.003437, -0.5744, -0.8186, 0.2727, -0.9621, 0.005498, 0.4752, -0.8785, -0.0496, 0.006996, -1.0, -0.005994, 0.006996, -1.0, -0.005994, 0.4752, -0.8785, -0.0496, 0.03728, -0.9878, 0.1512, 0.4752, -0.8785, -0.0496, 0.5197, -0.7924, 0.3195, 0.03728, -0.9878, 0.1512, -0.4696, -0.8646, -0.1787, -0.2439, -0.9687, 0.0466, -0.6823, -0.7263, -0.08361, -0.6823, -0.7263, -0.08361, -0.2439, -0.9687, 0.0466, -0.7184, -0.6956, 0.0006008, 0.9149, -0.4009, -0.0481, 0.7002, -0.6899, -0.1839, 0.977, -0.1545, -0.1471, 0.4536, -0.8725, -0.1815, 0.2727, -0.9621, 0.005498, 0.4863, -0.8732, 0.03102, -0.6387, -0.7653, -0.0798, -0.8547, -0.5182, -0.03033, -0.977, -0.156, -0.1454, -0.2194, -0.3304, -0.918, 0.318, -0.3547, -0.8792, 0.2789, -0.8702, -0.4061, -0.1853, -0.9722, -0.1428, -0.2084, -0.924, -0.3207, -0.006098, -0.944, -0.33, 0.008625, -0.6422, -0.7665, 0.1009, -0.9949, 0.008858, 0.02755, -0.6286, -0.7773, 0.7098, -0.6983, 0.0927, 0.2588, -0.9622, 0.08519, 0.7035, -0.7098, -0.03508, 0.1604, -0.9718, -0.1728, 0.1054, -0.6439, 0.7578, 0.002131, -0.6132, 0.7899, 0.9525, 0.3024, -0.03719, 0.349, 0.6319, -0.692, 0.6542, 0.7324, 0.189, 0.6542, 0.7324, 0.189, 0.349, 0.6319, -0.692, -0.01669, 0.9788, 0.204, 0.349, 0.6319, -0.692, -0.5816, 0.7853, -0.2122, -0.01669, 0.9788, 0.204, -0.01669, 0.9788, 0.204, -0.5816, 0.7853, -0.2122, -0.6638, 0.7404, 0.1058, -0.5816, 0.7853, -0.2122, -0.9332, 0.3591, 0.01271, -0.6638, 0.7404, 0.1058, -0.6638, 0.7404, 0.1058, -0.9332, 0.3591, 0.01271, -0.9942, -0.0975, -0.04431, -0.9332, 0.3591, 0.01271, -0.6502, 0.1286, -0.7488, -0.9942, -0.0975, -0.04431, -0.9942, -0.0975, -0.04431, -0.6502, 0.1286, -0.7488, -0.7565, -0.5675, -0.325, -0.6502, 0.1286, -0.7488, -0.7437, 0.6187, -0.2532, -0.7565, -0.5675, -0.325, -0.7565, -0.5675, -0.325, -0.7437, 0.6187, -0.2532, -0.9488, 0.3158, -0.01077, -0.7437, 0.6187, -0.2532, -0.6339, 0.7519, -0.1814, -0.9488, 0.3158, -0.01077, -0.9488, 0.3158, -0.01077, -0.6339, 0.7519, -0.1814, -0.3512, 0.9143, 0.2018, -0.6339, 0.7519, -0.1814, 0.0009919, 0.8097, -0.5869, -0.3512, 0.9143, 0.2018, -0.3512, 0.9143, 0.2018, 0.0009919, 0.8097, -0.5869, 0.9217, 0.3862, -0.0374, 0.0009919, 0.8097, -0.5869, 0.5136, 0.5972, -0.6161, 0.9217, 0.3862, -0.0374, 0.9217, 0.3862, -0.0374, 0.5136, 0.5972, -0.6161, 0.5526, 0.3381, -0.7618, 0.5136, 0.5972, -0.6161, 0.349, 0.6319, -0.692, 0.5526, 0.3381, -0.7618, 0.5526, 0.3381, -0.7618, 0.349, 0.6319, -0.692, 0.5184, -0.6115, -0.5978, 0.349, 0.6319, -0.692, 0.9525, 0.3024, -0.03719, 0.5184, -0.6115, -0.5978, 0.5184, -0.6115, -0.5978, 0.9525, 0.3024, -0.03719, 0.9977, -0.05939, -0.03299, 0.9525, 0.3024, -0.03719, 0.6542, 0.7324, 0.189, 0.9977, -0.05939, -0.03299, 0.9977, -0.05939, -0.03299, 0.6542, 0.7324, 0.189, 0.7302, 0.4853, 0.4808, 0.6542, 0.7324, 0.189, 0.151, 0.7965, 0.5854, 0.7302, 0.4853, 0.4808, 0.7302, 0.4853, 0.4808, 0.151, 0.7965, 0.5854, 0.0313, 0.3351, 0.9417, 0.151, 0.7965, 0.5854, -0.7217, 0.5672, 0.3967, 0.0313, 0.3351, 0.9417, 0.0313, 0.3351, 0.9417, -0.7217, 0.5672, 0.3967, -0.7233, -0.03629, 0.6896, -0.7217, 0.5672, 0.3967, -0.9942, -0.0975, -0.04431, -0.7233, -0.03629, 0.6896, -0.7233, -0.03629, 0.6896, -0.9942, -0.0975, -0.04431, -0.916, -0.3482, 0.1994, -0.9942, -0.0975, -0.04431, -0.8547, -0.5182, -0.03033, -0.916, -0.3482, 0.1994, -0.977, -0.156, -0.1454, -0.9942, -0.0975, -0.04431, -0.9498, 0.0613, -0.3067, -0.9498, 0.0613, -0.3067, -0.9942, -0.0975, -0.04431, -0.8754, -0.2534, -0.4118, -0.9942, -0.0975, -0.04431, -0.7565, -0.5675, -0.325, -0.8754, -0.2534, -0.4118, -0.8754, -0.2534, -0.4118, -0.7565, -0.5675, -0.325, -0.9787, 0.002816, -0.2054, -0.7565, -0.5675, -0.325, -0.9488, 0.3158, -0.01077, -0.9787, 0.002816, -0.2054, -0.9787, 0.002816, -0.2054, -0.9488, 0.3158, -0.01077, -0.6393, -0.7595, -0.1201, -0.9488, 0.3158, -0.01077, -0.0239, -0.9987, -0.04574, -0.6393, -0.7595, -0.1201, -0.6393, -0.7595, -0.1201, -0.0239, -0.9987, -0.04574, 0.5609, -0.8082, -0.1794, -0.0239, -0.9987, -0.04574, 0.9217, 0.3862, -0.0374, 0.5609, -0.8082, -0.1794, 0.5609, -0.8082, -0.1794, 0.9217, 0.3862, -0.0374, 0.9459, -0.2138, -0.2441, 0.9217, 0.3862, -0.0374, 0.8781, -0.2078, -0.4311, 0.9459, -0.2138, -0.2441, 0.9459, -0.2138, -0.2441, 0.8781, -0.2078, -0.4311, 0.5184, -0.6115, -0.5978, 0.8781, -0.2078, -0.4311, 0.5526, 0.3381, -0.7618, 0.5184, -0.6115, -0.5978, 0.977, -0.1545, -0.1471, 0.9977, -0.05939, -0.03299, 0.9149, -0.4009, -0.0481, 0.9149, -0.4009, -0.0481, 0.9977, -0.05939, -0.03299, 0.6365, -0.7625, 0.1161, 0.9977, -0.05939, -0.03299, 0.751, 0.005199, 0.6603, 0.6365, -0.7625, 0.1161, 0.6365, -0.7625, 0.1161, 0.751, 0.005199, 0.6603, 0.3791, -0.6249, 0.6825, 0.751, 0.005199, 0.6603, 0.0123, -0.1448, 0.9894, 0.3791, -0.6249, 0.6825, 0.3791, -0.6249, 0.6825, 0.0123, -0.1448, 0.9894, 0.001093, -0.5782, 0.8159, 0.0123, -0.1448, 0.9894, -0.3674, -0.6108, 0.7014, 0.001093, -0.5782, 0.8159, 0.001093, -0.5782, 0.8159, -0.3674, -0.6108, 0.7014, -0.0004877, -0.9434, 0.3317, -0.3674, -0.6108, 0.7014, -0.916, -0.3482, 0.1994, -0.0004877, -0.9434, 0.3317, -0.0004877, -0.9434, 0.3317, -0.916, -0.3482, 0.1994, -0.01372, -0.9434, -0.3315, -0.916, -0.3482, 0.1994, 0.03728, -0.9878, 0.1512, -0.01372, -0.9434, -0.3315, -0.01372, -0.9434, -0.3315, 0.03728, -0.9878, 0.1512, 0.6365, -0.7625, 0.1161, -0.3338, -0.5212, -0.7854, 0.5609, -0.8082, -0.1794, 0.2357, -0.6304, -0.7396, 0.2357, -0.6304, -0.7396, 0.5609, -0.8082, -0.1794, 0.9445, 0.02217, -0.3276, 0.5609, -0.8082, -0.1794, 0.9459, -0.2138, -0.2441, 0.9445, 0.02217, -0.3276, 0.9445, 0.02217, -0.3276, 0.9459, -0.2138, -0.2441, 0.9446, 0.0795, -0.3184, 0.9459, -0.2138, -0.2441, 0.7379, -0.5693, -0.3626, 0.9446, 0.0795, -0.3184, 0.9446, 0.0795, -0.3184, 0.7379, -0.5693, -0.3626, 0.9977, -0.05939, -0.03299, 0.7379, -0.5693, -0.3626, 0.5184, -0.6115, -0.5978, 0.9977, -0.05939, -0.03299, -0.3674, -0.6108, 0.7014, 0.0123, -0.1448, 0.9894, -0.7233, -0.03629, 0.6896, -0.7233, -0.03629, 0.6896, 0.0123, -0.1448, 0.9894, 0.0313, 0.3351, 0.9417, 0.0123, -0.1448, 0.9894, 0.751, 0.005199, 0.6603, 0.0313, 0.3351, 0.9417, 0.0313, 0.3351, 0.9417, 0.751, 0.005199, 0.6603, 0.7302, 0.4853, 0.4808, 0.751, 0.005199, 0.6603, 0.9977, -0.05939, -0.03299, 0.7302, 0.4853, 0.4808, -0.8754, -0.2534, -0.4118, -0.9787, 0.002816, -0.2054, -0.9498, 0.0613, -0.3067, -0.9498, 0.0613, -0.3067, -0.9787, 0.002816, -0.2054, -0.9233, 0.165, -0.3468, -0.9787, 0.002816, -0.2054, -0.6393, -0.7595, -0.1201, -0.9233, 0.165, -0.3468, -0.9233, 0.165, -0.3468, -0.6393, -0.7595, -0.1201, -0.3338, -0.5212, -0.7854, -0.6393, -0.7595, -0.1201, 0.5609, -0.8082, -0.1794, -0.3338, -0.5212, -0.7854, 0.151, 0.7965, 0.5854, -0.08548, 0.9804, 0.1773, -0.7217, 0.5672, 0.3967, -0.7217, 0.5672, 0.3967, -0.08548, 0.9804, 0.1773, -0.6638, 0.7404, 0.1058, -0.08548, 0.9804, 0.1773, -0.007436, 0.9922, 0.1241, -0.6638, 0.7404, 0.1058, -0.6638, 0.7404, 0.1058, -0.007436, 0.9922, 0.1241, -0.01669, 0.9788, 0.204, -0.007436, 0.9922, 0.1241, 0.6542, 0.7324, 0.189, -0.01669, 0.9788, 0.204, -0.6502, 0.1286, -0.7488, -0.6339, 0.7519, -0.1814, -0.7437, 0.6187, -0.2532, -0.6502, 0.1286, -0.7488, 0.0009919, 0.8097, -0.5869, -0.6339, 0.7519, -0.1814, -0.6502, 0.1286, -0.7488, 0.349, 0.6319, -0.692, 0.0009919, 0.8097, -0.5869, -0.6502, 0.1286, -0.7488, -0.5816, 0.7853, -0.2122, 0.349, 0.6319, -0.692, -0.6502, 0.1286, -0.7488, -0.9332, 0.3591, 0.01271, -0.5816, 0.7853, -0.2122, 0.001093, -0.5782, 0.8159, -0.0004877, -0.9434, 0.3317, 0.3791, -0.6249, 0.6825, 0.3791, -0.6249, 0.6825, -0.0004877, -0.9434, 0.3317, 0.6365, -0.7625, 0.1161, -0.0004877, -0.9434, 0.3317, -0.01372, -0.9434, -0.3315, 0.6365, -0.7625, 0.1161, 0.9445, 0.02217, -0.3276, 0.9446, 0.0795, -0.3184, 0.9698, -0.04442, -0.24, 0.9698, -0.04442, -0.24, 0.9446, 0.0795, -0.3184, 0.977, -0.1545, -0.1471, 0.9446, 0.0795, -0.3184, 0.9977, -0.05939, -0.03299, 0.977, -0.1545, -0.1471, -0.9233, 0.165, -0.3468, -0.9553, -0.1361, -0.2626, -0.9498, 0.0613, -0.3067, -0.9498, 0.0613, -0.3067, -0.9553, -0.1361, -0.2626, -0.977, -0.156, -0.1454, 0.151, 0.7965, 0.5854, 0.6542, 0.7324, 0.189, -0.08548, 0.9804, 0.1773, -0.08548, 0.9804, 0.1773, 0.6542, 0.7324, 0.189, -0.007436, 0.9922, 0.1241, -0.977, -0.156, -0.1454, -0.8547, -0.5182, -0.03033, -0.9942, -0.0975, -0.04431, -0.7233, -0.03629, 0.6896, -0.916, -0.3482, 0.1994, -0.3674, -0.6108, 0.7014, 0.8781, -0.2078, -0.4311, 0.9217, 0.3862, -0.0374, 0.5526, 0.3381, -0.7618, -0.9942, -0.0975, -0.04431, -0.7217, 0.5672, 0.3967, -0.6638, 0.7404, 0.1058, 0.5136, 0.5972, -0.6161, 0.0009919, 0.8097, -0.5869, 0.349, 0.6319, -0.692, 0.9459, -0.2138, -0.2441, 0.5184, -0.6115, -0.5978, 0.7379, -0.5693, -0.3626, 0.102, -0.1489, -0.9836, -0.22, -0.8639, 0.4531, -0.06839, -0.1313, -0.989, -0.07588, -0.5581, -0.8263, 0.102, -0.1489, -0.9836, -0.06839, -0.1313, -0.989, 0.02755, -0.6286, -0.7773, -0.22, -0.8639, 0.4531, 0.5902, -0.7896, 0.168, -0.06839, -0.1313, -0.989, 0.5902, -0.7896, 0.168, -0.05019, -0.5422, 0.8388, 0.002131, -0.6132, 0.7899, 0.008625, -0.6422, -0.7665, -0.06839, -0.1313, -0.989, 0.2489, -0.6059, -0.7556, 0.2365, -0.6081, 0.7578, 0.1006, -0.9782, -0.1817, 0.8251, -0.5638, -0.03682])] * 3)])
arm_sci3_template_biped1_headless_body__skeleton = bpy.data.armatures.new('SCI3_Template_Biped1(Headless_Body)_skeleton')  # bones are not reproduced

# ---- objects
ob_hemi = bpy.data.objects.new('Hemi', light_hemi)
ob_sci3_template_biped1_headless_body__skeleton = bpy.data.objects.new('SCI3_Template_Biped1(Headless_Body)_skeleton', arm_sci3_template_biped1_headless_body__skeleton)
ob_sci3_template_biped1_nerdhead__001 = bpy.data.objects.new('SCI3_Template_Biped1(NerdHead).001', me_sci3_template_biped1_nerdhead__001)

# ---- transforms, parenting, visibility, modifiers, constraints
ob_hemi.location = (0.0, 0.0, 0.0)
ob_hemi.lineart.crease_threshold = 0.0
ob_sci3_template_biped1_headless_body__skeleton.location = (0.0, 0.0, 0.0)
ob_sci3_template_biped1_headless_body__skeleton.show_in_front = True
ob_sci3_template_biped1_headless_body__skeleton.lineart.crease_threshold = 0.0
ob_sci3_template_biped1_nerdhead__001.location = (0.0, 0.0, 0.0)
ob_sci3_template_biped1_nerdhead__001.lineart.crease_threshold = 0.0
_vg = ob_sci3_template_biped1_nerdhead__001.vertex_groups.new(name='Bip02')
_vg = ob_sci3_template_biped1_nerdhead__001.vertex_groups.new(name='Bip02 Pelvis')
_vg = ob_sci3_template_biped1_nerdhead__001.vertex_groups.new(name='Bip02 L Leg')
_vg = ob_sci3_template_biped1_nerdhead__001.vertex_groups.new(name='Bip02 L Leg1')
_vg = ob_sci3_template_biped1_nerdhead__001.vertex_groups.new(name='Bip02 L Foot')
_vg = ob_sci3_template_biped1_nerdhead__001.vertex_groups.new(name='Bip02 R Leg')
_vg = ob_sci3_template_biped1_nerdhead__001.vertex_groups.new(name='Bip02 R Leg1')
_vg = ob_sci3_template_biped1_nerdhead__001.vertex_groups.new(name='Bip02 R Foot')
_vg = ob_sci3_template_biped1_nerdhead__001.vertex_groups.new(name='Bip02 Spine')
_vg = ob_sci3_template_biped1_nerdhead__001.vertex_groups.new(name='Bip02 Spine1')
_vg = ob_sci3_template_biped1_nerdhead__001.vertex_groups.new(name='Bip02 Spine2')
_vg.add([80, 81, 82, 131], 1.0, 'REPLACE')
_vg = ob_sci3_template_biped1_nerdhead__001.vertex_groups.new(name='Bip02 Neck')
_vg = ob_sci3_template_biped1_nerdhead__001.vertex_groups.new(name='Bip02 L Arm')
_vg = ob_sci3_template_biped1_nerdhead__001.vertex_groups.new(name='Bip02 L Arm1')
_vg = ob_sci3_template_biped1_nerdhead__001.vertex_groups.new(name='Bip02 L Arm2')
_vg = ob_sci3_template_biped1_nerdhead__001.vertex_groups.new(name='Bip02 L Hand')
_vg = ob_sci3_template_biped1_nerdhead__001.vertex_groups.new(name='Bip02 R Arm')
_vg = ob_sci3_template_biped1_nerdhead__001.vertex_groups.new(name='Bip02 R Arm1')
_vg = ob_sci3_template_biped1_nerdhead__001.vertex_groups.new(name='Bip02 R Arm2')
_vg = ob_sci3_template_biped1_nerdhead__001.vertex_groups.new(name='Bip02 R Hand')
_vg = ob_sci3_template_biped1_nerdhead__001.vertex_groups.new(name='Bip02 Head')
_vg.add([5, 6, 7, 8, 9, 10, 11, 12, 13, 14, 15, 16, 17, 18, 19, 28, 29, 32, 33, 34, 35, 36, 37, 38, 39, 40, 46, 47, 48, 49, 50, 51, 52, 53, 54, 55, 56, 57, 58, 59, 60, 61, 62, 71, 72, 73, 74, 75, 76, 77, 78, 79, 83, 84, 85, 86, 87, 88, 89, 90, 91, 92, 93, 94, 95, 96, 97, 98, 99, 100, 101, 102, 103, 104, 105, 106, 107, 108, 109, 110, 111, 112, 113, 114, 115, 116, 117, 118, 119, 120, 121, 122, 123, 125, 126, 128, 129, 130, 132, 133, 134], 1.0, 'REPLACE')
_vg = ob_sci3_template_biped1_nerdhead__001.vertex_groups.new(name='Bone01')
_vg.add([0, 1, 2, 3, 4, 20, 21, 22, 23, 24, 25, 26, 27, 30, 31, 41, 42, 43, 44, 45, 63, 64, 65, 66, 67, 68, 69, 70, 124, 127], 1.0, 'REPLACE')
_m = ob_sci3_template_biped1_nerdhead__001.modifiers.new('Armature', 'ARMATURE')
_m.object = ob_sci3_template_biped1_headless_body__skeleton

# ---- collection membership
col_collection_1.objects.link(ob_hemi)
col_collection_1.objects.link(ob_sci3_template_biped1_headless_body__skeleton)
col_collection_1.objects.link(ob_sci3_template_biped1_nerdhead__001)

# ---- scene / render settings (as saved in the file)
scene.frame_start = 0; scene.frame_end = 16; scene.frame_set(0)
scene.render.engine = 'BLENDER_EEVEE_NEXT'
scene.render.resolution_percentage = 50
scene.render.dither_intensity = 0.0
scene.cycles.use_denoising = False
scene.cycles.samples = 128
scene.cycles.sampling_pattern = 'TABULATED_SOBOL'
scene.cycles.use_adaptive_sampling = False
scene.cycles.use_light_tree = False
scene.cycles.blur_glossy = 0.0
scene.cycles.sample_clamp_indirect = 0.0
scene.view_settings.view_transform = 'Standard'
bpy.context.view_layer.update()

# ---- added for rendering (the .blend has no active camera): camera
cam_auto = bpy.data.cameras.new('AutoCamera')
cam_auto.lens = 50.0
cam_auto.sensor_width = 36.0
cam_auto.clip_end = 1000.0
ob_auto_camera = bpy.data.objects.new('AutoCamera', cam_auto)
scene.collection.objects.link(ob_auto_camera)
ob_auto_camera.location = (16.4822, -25.2631, 75.2131)
ob_auto_camera.rotation_euler = (1.09748, -7.21219e-08, 0.694738)
scene.camera = ob_auto_camera
bpy.context.view_layer.update()

